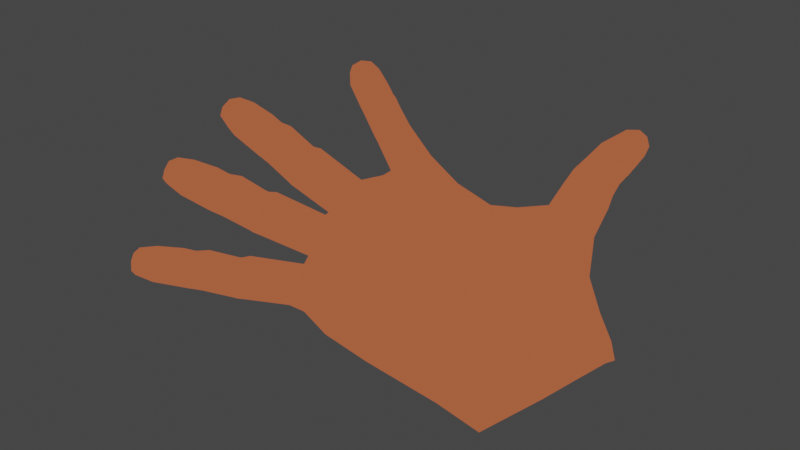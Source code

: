 # Source: mano_cartoon_CON_u_as_.blend  (saved by Blender 3.4.6; exported with 4.5.12 LTS)
import bpy
from mathutils import Matrix  # noqa: F401  (used for matrix-valued properties, if any)

bpy.ops.wm.read_factory_settings(use_empty=True)
scene = bpy.context.scene
scene.name = 'Scene'

# ---- collections
col_mano = bpy.data.collections.new('mano'); scene.collection.children.link(col_mano)
col_references = bpy.data.collections.new('references'); scene.collection.children.link(col_references)

# ---- materials (node trees are filled in below, after node groups)
mat_material_002 = bpy.data.materials.new('Material.002')
mat_material_002.use_transparent_shadow = False

# ---- material node trees
mat_material_002.use_nodes = True; mat_material_002.node_tree.nodes.clear()
_N = mat_material_002.node_tree.nodes; _L = mat_material_002.node_tree.links
n0 = _N.new('ShaderNodeOutputMaterial'); n0.name = 'Material Output'; n0.location = (568, 300)
n1 = _N.new('ShaderNodeBsdfDiffuse'); n1.name = 'Diffuse BSDF'; n1.location = (-239, 283)
n2 = _N.new('ShaderNodeShaderToRGB'); n2.name = 'Shader to RGB'; n2.location = (28, 309)
n3 = _N.new('ShaderNodeValToRGB'); n3.name = 'ColorRamp'; n3.location = (261, 298)
n3.color_ramp.interpolation = 'CONSTANT'
while len(n3.color_ramp.elements) > 1: n3.color_ramp.elements.remove(n3.color_ramp.elements[-1])
n3.color_ramp.elements[0].position = 0.0; n3.color_ramp.elements[0].color = (0.0, 0.0, 0.0, 1.0)
_e = n3.color_ramp.elements.new(0.08912); _e.color = (0.05611, 0.02491, 0.01624, 1.0)
_e = n3.color_ramp.elements.new(0.4018); _e.color = (0.3907, 0.09714, 0.04061, 1.0)
_e = n3.color_ramp.elements.new(0.6133); _e.color = (1.0, 0.4851, 0.3005, 1.0)
_e = n3.color_ramp.elements.new(0.8882); _e.color = (1.0, 0.5019, 0.3134, 1.0)
_L.new(n3.outputs[0], n0.inputs[0])
_L.new(n1.outputs[0], n2.inputs[0])
_L.new(n2.outputs[0], n3.inputs[0])
n0.is_active_output = True

# ---- world
world_world = bpy.data.worlds.new('World'); scene.world = world_world
world_world.use_nodes = True; world_world.node_tree.nodes.clear()
_N = world_world.node_tree.nodes; _L = world_world.node_tree.links
n0 = _N.new('ShaderNodeOutputWorld'); n0.name = 'World Output'; n0.location = (300, 300)
n1 = _N.new('ShaderNodeBackground'); n1.name = 'Background'; n1.location = (10, 300)
n1.inputs[0].default_value = (0.05088, 0.05088, 0.05088, 1.0)
_L.new(n1.outputs[0], n0.inputs[0])
n0.is_active_output = True
world_world.color = (0.05088, 0.05088, 0.05088)
world_world.use_sun_shadow = False
world_world.sun_shadow_jitter_overblur = 0.0

# ---- cameras
cam_camera = bpy.data.cameras.new('Camera')

# ---- lights
light_sun = bpy.data.lights.new('Sun', 'SUN')
light_sun.transmission_factor = 0.0
light_sun.energy = 1.0
light_sun.shadow_soft_size = 0.125

# ---- meshes
me_cube_005 = bpy.data.meshes.new('Cube.005')
me_cube_005.from_pydata([(3.889, 8.698, -6.863), (4.217, 8.701, -7.699), (3.518, 5.482, -6.325), (4.135, 5.485, -7.655), (2.884, 8.612, -7.162), (3.371, 8.709, -8.075), (2.251, 5.604, -6.922), (2.84, 5.589, -8.121), (3.056, 7.558, -8.095), (3.837, 8.815, -7.968), (4.198, 8.832, -7.277), (2.253, 5.643, -7.528), (4.019, 5.448, -6.833), (3.082, 8.845, -7.769), (2.825, 5.527, -6.524), (3.607, 7.488, -6.456), (3.62, 5.551, -8.146), (2.345, 7.522, -6.89), (3.311, 8.706, -6.869), (4.127, 7.571, -7.613), (2.83, 7.462, -6.454), (2.425, 7.483, -7.584), (3.637, 7.511, -8.035), (4.117, 7.453, -6.958), (3.637, 9.068, -7.511), (3.525, 5.295, -6.334), (4.166, 5.294, -7.698), (2.266, 5.425, -6.93), (2.874, 5.394, -8.168), (2.272, 5.456, -7.551), (4.045, 5.251, -6.883), (2.834, 5.365, -6.521), (3.651, 5.361, -8.187), (3.485, 4.503, -6.396), (4.204, 4.741, -7.83), (2.298, 4.597, -6.962), (2.93, 4.832, -8.32), (2.334, 4.876, -7.693), (4.095, 4.674, -7.055), (2.822, 4.54, -6.51), (3.683, 4.808, -8.321), (3.639, 3.082, -6.585), (4.333, 3.426, -8.152), (2.033, 3.291, -7.107), (2.69, 3.311, -8.478), (2.188, 3.341, -7.939), (4.254, 3.308, -7.539), (2.569, 3.226, -6.566), (3.646, 3.219, -8.598), (2.829, 6.434, -8.03), (3.497, 6.38, -6.383), (2.27, 6.525, -6.909), (4.107, 6.323, -7.558), (2.799, 6.49, -6.491), (2.288, 6.497, -7.517), (3.594, 6.392, -8.04), (4.017, 6.296, -6.835), (-2.075, 1.816, 6.5), (-2.845, 1.781, 6.149), (-1.086, 1.466, 4.185), (-2.138, 1.495, 3.767), (-2.163, 0.9073, 6.658), (-2.924, 0.9644, 6.291), (-1.204, 0.2548, 4.396), (-2.256, 0.2838, 3.977), (-2.807, 0.7144, 5.613), (-3.0, 1.394, 6.274), (-2.532, 1.947, 6.405), (-1.728, 0.04169, 4.236), (-1.567, 1.708, 3.947), (-2.64, 0.8394, 6.598), (-0.9297, 0.8545, 4.376), (-1.655, 1.772, 5.782), (-2.415, 0.8973, 3.794), (-1.767, 0.6123, 5.983), (-2.061, 1.379, 6.709), (-2.705, 1.749, 5.434), (-1.508, 1.188, 5.973), (-2.341, 0.4116, 5.813), (-2.943, 1.229, 5.409), (-2.187, 2.007, 5.535), (-2.662, 1.434, 6.696), (-1.049, 1.451, 4.09), (-2.104, 1.481, 3.67), (-1.166, 0.2399, 4.3), (-2.222, 0.269, 3.88), (-1.691, 0.02684, 4.141), (-1.53, 1.693, 3.852), (-0.8922, 0.8396, 4.28), (-2.381, 0.8825, 3.697), (-0.6933, 1.33, 3.638), (-1.96, 1.39, 3.259), (-0.8103, 0.1184, 3.848), (-2.078, 0.1787, 3.469), (-1.528, -0.06703, 3.723), (-1.367, 1.599, 3.433), (-0.5487, 0.7176, 3.82), (-2.237, 0.7922, 3.286), (-0.3977, 1.052, 2.354), (-1.53, 1.113, 1.903), (-0.5176, -0.1878, 2.569), (-1.657, -0.1835, 2.128), (-1.019, -0.4253, 2.429), (-0.8483, 1.329, 2.122), (-0.2363, 0.425, 2.546), (-1.742, 0.47, 1.962), (-0.3437, 1.019, 2.23), (-1.49, 1.079, 1.768), (-0.4648, -0.2327, 2.447), (-1.618, -0.2295, 1.995), (-0.9698, -0.4436, 2.302), (-0.7978, 1.297, 1.992), (-0.1829, 0.3876, 2.429), (-1.704, 0.4299, 1.828), (-0.04171, 0.9401, 1.915), (-1.345, 0.9973, 1.376), (-0.1624, -0.3069, 2.132), (-1.472, -0.2979, 1.6), (-0.8204, -0.5542, 1.911), (-0.6493, 1.217, 1.603), (0.1108, 0.3127, 2.121), (-1.556, 0.355, 1.435), (0.7472, 0.4349, -0.3322), (-0.5204, 0.4705, -0.8334), (0.6326, -0.7602, -0.1297), (-0.6353, -0.7246, -0.6309), (0.0696, -0.9411, -0.379), (0.2007, 0.6753, -0.5959), (0.9013, -0.1697, -0.1444), (-0.7942, -0.1205, -0.8067), (-2.401, 0.382, 4.406), (-1.183, 1.557, 4.651), (-1.299, 0.3547, 4.86), (-2.284, 1.584, 4.198), (-0.994, 0.9522, 4.869), (-1.893, 0.1426, 4.66), (-2.56, 0.9912, 4.226), (-1.733, 1.796, 4.373), (-2.044, -2.51, 6.019), (-2.752, -2.533, 5.678), (-1.139, -2.118, 3.883), (-2.128, -2.139, 3.481), (-2.039, -3.366, 5.946), (-2.749, -3.295, 5.613), (-1.132, -3.398, 3.774), (-2.122, -3.319, 3.379), (-2.621, -3.347, 4.957), (-2.858, -2.918, 5.696), (-2.478, -2.413, 5.956), (-1.618, -3.583, 3.561), (-1.628, -1.904, 3.705), (-2.472, -3.456, 5.867), (-0.9121, -2.764, 3.919), (-1.663, -2.338, 5.387), (-2.322, -2.724, 3.36), (-1.657, -3.44, 5.293), (-1.989, -2.948, 6.104), (-2.626, -2.383, 5.04), (-1.474, -2.896, 5.435), (-2.162, -3.626, 5.07), (-2.795, -2.857, 4.888), (-2.171, -2.123, 5.199), (-2.548, -2.95, 6.095), (-1.099, -2.103, 3.784), (-2.094, -2.126, 3.388), (-1.092, -3.383, 3.674), (-2.088, -3.306, 3.287), (-1.58, -3.57, 3.466), (-1.59, -1.89, 3.61), (-0.8712, -2.749, 3.816), (-2.288, -2.711, 3.268), (-0.7239, -2.08, 3.313), (-1.944, -2.1, 2.994), (-0.7169, -3.339, 3.206), (-1.938, -3.272, 2.894), (-1.408, -3.531, 3.052), (-1.418, -1.866, 3.194), (-0.5049, -2.715, 3.33), (-2.139, -2.681, 2.877), (-0.4583, -2.035, 2.153), (-1.501, -2.007, 1.745), (-0.4516, -3.257, 2.05), (-1.495, -3.227, 1.64), (-0.8876, -3.473, 1.86), (-0.8973, -1.795, 2.003), (-0.2382, -2.652, 2.178), (-1.635, -2.614, 1.644), (-0.4045, -2.032, 2.034), (-1.461, -2.002, 1.617), (-0.3974, -3.263, 1.929), (-1.455, -3.233, 1.511), (-0.8381, -3.481, 1.734), (-0.8478, -1.788, 1.879), (-0.1847, -2.653, 2.064), (-1.597, -2.614, 1.514), (-0.1083, -2.003, 1.728), (-1.322, -1.969, 1.249), (-0.1013, -3.222, 1.624), (-1.316, -3.188, 1.144), (-0.6927, -3.434, 1.37), (-0.7024, -1.758, 1.513), (0.1084, -2.619, 1.76), (-1.456, -2.575, 1.148), (0.6521, -1.875, -0.3798), (-0.5222, -1.842, -0.844), (0.6626, -2.993, -0.4815), (-0.5142, -2.96, -0.9466), (0.1513, -3.152, -0.7441), (0.1506, -1.621, -0.6338), (0.8545, -2.446, -0.3434), (-0.7211, -2.402, -0.9587), (-2.262, -3.344, 3.799), (-1.242, -2.167, 4.367), (-1.235, -3.422, 4.26), (-2.267, -2.178, 3.899), (-0.9865, -2.803, 4.445), (-1.781, -3.602, 3.989), (-2.46, -2.756, 3.777), (-1.79, -1.95, 4.13), (-1.369, -7.001, 3.863), (-1.995, -7.004, 3.543), (-0.6239, -5.984, 2.192), (-1.474, -5.987, 1.836), (-1.267, -7.693, 3.556), (-1.907, -7.611, 3.274), (-0.4796, -6.965, 1.757), (-1.339, -6.91, 1.427), (-1.797, -7.454, 2.721), (-2.043, -7.338, 3.446), (-1.764, -6.951, 3.826), (-0.8617, -7.097, 1.531), (-1.049, -5.826, 2.094), (-1.64, -7.794, 3.452), (-0.3642, -6.481, 2.052), (-1.053, -6.632, 3.377), (-1.586, -6.446, 1.567), (-0.9233, -7.514, 2.986), (-1.269, -7.385, 3.81), (-1.909, -6.688, 3.061), (-0.8208, -7.081, 3.256), (-1.355, -7.671, 2.74), (-2.004, -7.049, 2.791), (-1.533, -6.456, 3.279), (-1.762, -7.447, 3.786), (-0.5933, -5.942, 2.118), (-1.448, -5.947, 1.766), (-0.449, -6.922, 1.683), (-1.313, -6.87, 1.357), (-0.8329, -7.057, 1.461), (-1.02, -5.786, 2.024), (-0.3314, -6.436, 1.972), (-1.56, -6.406, 1.496), (-0.2878, -5.763, 1.761), (-1.333, -5.796, 1.452), (-0.1476, -6.717, 1.339), (-1.198, -6.718, 1.043), (-0.7014, -6.901, 1.143), (-0.888, -5.632, 1.705), (-0.03308, -6.237, 1.603), (-1.445, -6.255, 1.183), (-0.06779, -5.317, 0.7906), (-0.9941, -5.291, 0.4244), (0.07748, -6.304, 0.3533), (-0.8499, -6.278, -0.01331), (-0.2838, -6.478, 0.1177), (-0.4835, -5.121, 0.719), (0.1947, -5.816, 0.6471), (-1.044, -5.783, 0.1617), (-0.02143, -5.272, 0.6901), (-0.9608, -5.245, 0.3189), (0.1251, -6.268, 0.2488), (-0.8153, -6.241, -0.1227), (-0.2405, -6.443, 0.0106), (-0.442, -5.074, 0.6174), (0.2434, -5.775, 0.5452), (-1.012, -5.742, 0.05365), (0.2332, -5.127, 0.4489), (-0.8462, -5.096, 0.0224), (0.3783, -6.113, 0.01203), (-0.7021, -6.082, -0.4149), (-0.1217, -6.283, -0.2784), (-0.3212, -4.927, 0.3223), (0.4954, -5.625, 0.3055), (-0.8957, -5.588, -0.24), (0.9136, -4.321, -1.258), (-0.1752, -4.291, -1.688), (1.03, -5.631, -1.664), (-0.04665, -5.217, -2.081), (0.5585, -5.788, -1.936), (0.4077, -4.1, -1.414), (1.165, -4.841, -1.375), (-0.2906, -4.755, -1.943), (-1.456, -7.064, 1.757), (-0.696, -6.168, 2.557), (-0.5561, -7.122, 2.135), (-1.59, -6.149, 2.163), (-0.4168, -6.665, 2.463), (-0.9935, -7.25, 1.857), (-1.701, -6.605, 1.897), (-1.179, -5.991, 2.415), (-0.8467, 7.082, 3.69), (-1.582, 7.033, 3.384), (-0.07553, 5.773, 1.846), (-1.064, 5.8, 1.453), (-1.054, 6.382, 4.165), (-1.767, 6.408, 3.808), (-0.352, 4.84, 2.479), (-1.342, 4.866, 2.085), (-1.723, 5.93, 3.324), (-1.776, 6.775, 3.632), (-1.256, 7.227, 3.55), (-0.8765, 4.678, 2.41), (-0.4963, 5.962, 1.54), (-1.509, 6.373, 4.129), (-0.01133, 5.301, 2.242), (-0.4925, 6.714, 3.096), (-1.408, 5.343, 1.694), (-0.7572, 5.82, 3.702), (-0.8885, 6.786, 4.035), (-1.488, 6.721, 2.788), (-0.4332, 6.267, 3.483), (-1.326, 5.672, 3.618), (-1.783, 6.307, 2.952), (-0.9621, 6.902, 2.785), (-1.438, 6.919, 3.99), (-0.04693, 5.719, 1.77), (-1.039, 5.746, 1.375), (-0.3234, 4.786, 2.403), (-1.317, 4.812, 2.008), (-0.8479, 4.624, 2.334), (-0.4677, 5.908, 1.464), (0.01724, 5.247, 2.166), (-1.382, 5.289, 1.617), (0.2353, 5.362, 1.401), (-0.922, 5.474, 1.046), (-0.03268, 4.457, 2.015), (-1.195, 4.557, 1.668), (-0.7269, 4.364, 2.01), (-0.3473, 5.645, 1.141), (0.2788, 4.895, 1.758), (-1.242, 5.015, 1.27), (0.3446, 4.621, 0.4073), (-0.5563, 4.65, 0.04947), (0.08937, 3.753, 0.9935), (-0.8134, 3.781, 0.6342), (-0.3544, 3.543, 1.001), (0.02834, 4.839, 0.1243), (0.359, 4.183, 0.7485), (-0.7573, 4.217, 0.3104), (0.3833, 4.546, 0.3192), (-0.5315, 4.578, -0.0449), (0.1234, 3.671, 0.9163), (-0.7933, 3.7, 0.5521), (-0.3184, 3.468, 0.9042), (0.06879, 4.761, 0.01678), (0.3928, 4.112, 0.6748), (-0.7385, 4.146, 0.2311), (0.6135, 4.375, 0.1297), (-0.4553, 4.405, -0.294), (0.3603, 3.462, 0.7072), (-0.7115, 3.49, 0.2839), (-0.2105, 3.246, 0.6171), (0.1836, 4.573, -0.2847), (0.6318, 3.917, 0.4809), (-0.6666, 3.961, -0.02906), (1.452, 3.077, -1.652), (0.1261, 3.087, -2.161), (1.016, 2.014, -0.9999), (-0.1771, 2.048, -1.472), (0.4303, 1.856, -1.094), (0.8614, 3.388, -2.075), (1.483, 2.475, -1.187), (-0.2389, 2.531, -1.865), (-1.445, 5.131, 2.415), (-0.1328, 6.039, 2.211), (-0.4072, 5.112, 2.839), (-1.169, 6.058, 1.788), (-0.03644, 5.578, 2.63), (-0.9971, 4.946, 2.734), (-1.51, 5.606, 2.029), (-0.6198, 6.22, 1.871), (2.088, 2.298, -3.29), (0.7579, 2.301, -3.815), (1.493, 2.603, -3.727), (2.542, 2.121, -4.834), (1.396, 2.234, -5.432), (2.026, 2.422, -5.089), (3.221, 2.287, -5.698), (1.693, 2.396, -6.173), (2.445, 2.696, -6.081), (3.055, 2.738, -6.003), (1.823, 2.746, -6.475), (2.566, 3.046, -6.386), (4.244, 1.835, -8.345), (2.828, 1.579, -9.244), (3.772, 1.422, -9.369), (4.494, -0.3273, -9.436), (2.606, 0.4113, -10.59), (4.211, 0.06375, -10.41), (2.033, -5.581, -3.024), (0.5224, -5.715, -3.556), (1.189, -5.861, -5.306), (1.818, -6.082, -5.135), (3.313, -3.739, -10.7), (2.235, -3.287, -9.868), (4.102, -3.328, -8.99), (4.603, -3.928, -10.26), (3.837, -5.997, -7.484), (2.308, -5.961, -8.089), (2.942, -6.149, -7.924), (4.005, -6.173, -9.336), (2.96, -6.144, -9.749), (3.562, -6.331, -9.597), (5.21, -1.443, -11.2), (3.675, -1.094, -11.65), (4.575, -1.458, -11.74), (1.661, -0.6975, -2.086), (1.912, -2.365, -2.091), (2.165, -4.125, -2.391), (1.921, 1.569, -2.298), (2.644, -5.99, -4.742), (2.527, -1.187, -4.741), (2.477, -2.899, -4.876), (2.777, -4.615, -4.723), (2.607, 0.8984, -4.811), (3.832, -0.5981, -6.89), (3.341, -2.502, -7.034), (3.735, -4.224, -6.841), (3.858, 1.477, -6.475), (-0.1628, -0.6404, -2.79), (-0.07801, -2.325, -2.921), (0.2763, -0.7614, -4.586), (0.03446, -4.065, -3.209), (1.126, -5.66, -3.344), (0.04574, 1.627, -3.122), (0.3479, -2.445, -4.722), (0.4685, -4.186, -5.007), (0.4849, 1.506, -4.917), (1.441, -0.5327, -7.818), (1.433, -2.469, -7.771), (1.438, -4.354, -7.775), (1.558, 1.561, -7.441), (-2.918, 0.9265, 6.35), (-2.787, 0.64, 5.575), (-2.83, 1.835, 6.192), (-3.003, 1.404, 6.331), (-2.674, 1.8, 5.374), (-2.95, 1.24, 5.465), (-2.739, -3.345, 5.66), (-2.595, -3.407, 4.901), (-2.743, -2.49, 5.734), (-2.861, -2.923, 5.754), (-2.6, -2.315, 4.995), (-2.802, -2.862, 4.944), (-1.89, -7.673, 3.303), (-1.764, -7.489, 2.65), (-1.991, -6.981, 3.609), (-2.045, -7.361, 3.499), (-1.893, -6.607, 3.042), (-2.009, -7.073, 2.843), (-1.765, 6.396, 3.877), (-1.717, 5.844, 3.319), (-1.557, 7.097, 3.402), (-1.774, 6.808, 3.68), (-1.451, 6.738, 2.713), (-1.785, 6.339, 2.999), (-3.059, 1.396, 6.266), (-2.917, -2.916, 5.689), (-2.102, -7.335, 3.439), (-1.835, 6.778, 3.624), (-2.983, 0.9671, 6.283), (-2.904, 1.784, 6.142), (-2.808, -3.292, 5.606), (-2.811, -2.53, 5.671), (-1.966, -7.608, 3.266), (-2.054, -7.002, 3.535), (-1.827, 6.411, 3.8), (-1.641, 7.036, 3.377), (3.338, 8.745, -8.08), (2.966, 7.542, -8.078), (4.252, 8.735, -7.674), (3.837, 8.859, -7.967), (4.158, 7.53, -7.585), (3.638, 7.553, -8.037), (3.871, 8.792, -7.993), (3.406, 8.686, -8.1), (4.252, 8.678, -7.723), (-0.2824, -3.474, -1.464), (0.3225, -3.512, -1.191), (0.8454, -3.506, -1.018), (4.3, -5.17, -9.798), (3.966, -4.782, -8.235), (3.494, -2.417, -11.17), (1.943, -3.242, -2.279), (2.627, -3.757, -4.799), (3.538, -3.363, -6.937), (2.42, -1.438, -10.23), (0.4082, -3.316, -4.864), (-0.02879, -3.195, -3.068), (1.435, -3.412, -7.773), (-0.5083, -1.209, -0.9102), (0.1545, -1.234, -0.6152), (0.7124, -1.243, -0.4275), (0.9772, 1.121, -0.8266), (0.392, 1.163, -1.013), (-0.2834, 1.157, -1.325), (3.709, 2.321, -8.984), (4.285, 2.63, -8.25), (2.759, 2.445, -8.861), (3.992, 0.7428, -9.89), (4.366, 0.7539, -8.892), (2.717, 0.995, -9.916), (4.907, -2.686, -10.73), (1.93, 0.432, -2.137), (1.772, -1.531, -2.094), (2.567, -0.1445, -4.776), (2.502, -2.043, -4.808), (3.906, 0.4376, -6.659), (3.52, -1.548, -6.988), (4.298, -1.828, -9.213), (0.3121, -1.603, -4.654), (-0.04355, 0.493, -2.95), (0.3806, 0.3724, -4.751), (-0.1255, -1.482, -2.858), (1.437, -1.501, -7.794), (1.499, 0.5144, -7.629)], [], [(0, 18, 20, 15), (18, 4, 17, 20), (53, 51, 6, 14), (50, 53, 14, 2), (49, 54, 21, 479), (54, 51, 17, 21), (21, 17, 4, 13), (479, 21, 13, 478), (8, 5, 485), (55, 52, 3, 16), (49, 55, 16, 7), (480, 10, 23, 482), (10, 0, 15, 23), (56, 50, 2, 12), (52, 56, 12, 3), (478, 13, 24, 481), (13, 4, 18, 24), (24, 18, 0, 10), (481, 24, 10, 480), (12, 2, 25, 30), (16, 3, 26, 32), (11, 7, 28, 29), (14, 6, 27, 31), (3, 12, 30, 26), (6, 11, 29, 27), (7, 16, 32, 28), (2, 14, 31, 25), (28, 32, 40, 36), (25, 31, 39, 33), (30, 25, 33, 38), (29, 28, 36, 37), (32, 26, 34, 40), (31, 27, 35, 39), (26, 30, 38, 34), (27, 29, 37, 35), (34, 38, 46, 42), (35, 37, 45, 43), (36, 40, 48, 44), (33, 39, 47, 41), (38, 33, 41, 46), (37, 36, 44, 45), (40, 34, 42, 48), (39, 35, 43, 47), (482, 23, 56, 52), (23, 15, 50, 56), (479, 22, 55, 49), (22, 482, 52, 55), (11, 6, 51, 54), (7, 11, 54, 49), (15, 20, 53, 50), (20, 17, 51, 53), (57, 75, 77, 72), (75, 61, 74, 77), (134, 132, 63, 71), (131, 134, 71, 59), (130, 135, 78, 443), (135, 132, 74, 78), (78, 74, 61, 70), (443, 78, 70, 442), (136, 133, 60, 73), (130, 136, 73, 64), (444, 67, 80, 446), (67, 57, 72, 80), (137, 131, 59, 69), (133, 137, 69, 60), (442, 70, 81, 445), (70, 61, 75, 81), (81, 75, 57, 67), (445, 81, 67, 444), (69, 59, 82, 87), (73, 60, 83, 89), (68, 64, 85, 86), (71, 63, 84, 88), (60, 69, 87, 83), (63, 68, 86, 84), (64, 73, 89, 85), (59, 71, 88, 82), (85, 89, 97, 93), (82, 88, 96, 90), (87, 82, 90, 95), (86, 85, 93, 94), (89, 83, 91, 97), (88, 84, 92, 96), (83, 87, 95, 91), (84, 86, 94, 92), (91, 95, 103, 99), (92, 94, 102, 100), (93, 97, 105, 101), (90, 96, 104, 98), (95, 90, 98, 103), (94, 93, 101, 102), (97, 91, 99, 105), (96, 92, 100, 104), (105, 99, 107, 113), (104, 100, 108, 112), (99, 103, 111, 107), (100, 102, 110, 108), (101, 105, 113, 109), (98, 104, 112, 106), (103, 98, 106, 111), (102, 101, 109, 110), (113, 107, 115, 121), (112, 108, 116, 120), (107, 111, 119, 115), (108, 110, 118, 116), (109, 113, 121, 117), (106, 112, 120, 114), (111, 106, 114, 119), (110, 109, 117, 118), (114, 120, 128, 122), (119, 114, 122, 127), (118, 117, 125, 126), (121, 115, 123, 129), (120, 116, 124, 128), (115, 119, 127, 123), (116, 118, 126, 124), (117, 121, 129, 125), (446, 80, 137, 133), (80, 72, 131, 137), (443, 79, 136, 130), (79, 446, 133, 136), (68, 63, 132, 135), (64, 68, 135, 130), (72, 77, 134, 131), (77, 74, 132, 134), (138, 156, 158, 153), (156, 142, 155, 158), (215, 213, 144, 152), (212, 215, 152, 140), (211, 216, 159, 449), (216, 213, 155, 159), (159, 155, 142, 151), (449, 159, 151, 448), (308, 305, 476), (58, 76, 471), (217, 214, 141, 154), (211, 217, 154, 145), (450, 148, 161, 452), (148, 138, 153, 161), (218, 212, 140, 150), (214, 218, 150, 141), (448, 151, 162, 451), (151, 142, 156, 162), (162, 156, 138, 148), (451, 162, 148, 450), (150, 140, 163, 168), (154, 141, 164, 170), (149, 145, 166, 167), (152, 144, 165, 169), (141, 150, 168, 164), (144, 149, 167, 165), (145, 154, 170, 166), (140, 152, 169, 163), (166, 170, 178, 174), (163, 169, 177, 171), (168, 163, 171, 176), (167, 166, 174, 175), (170, 164, 172, 178), (169, 165, 173, 177), (164, 168, 176, 172), (165, 167, 175, 173), (172, 176, 184, 180), (173, 175, 183, 181), (174, 178, 186, 182), (171, 177, 185, 179), (176, 171, 179, 184), (175, 174, 182, 183), (178, 172, 180, 186), (177, 173, 181, 185), (186, 180, 188, 194), (185, 181, 189, 193), (180, 184, 192, 188), (181, 183, 191, 189), (182, 186, 194, 190), (179, 185, 193, 187), (184, 179, 187, 192), (183, 182, 190, 191), (194, 188, 196, 202), (193, 189, 197, 201), (188, 192, 200, 196), (189, 191, 199, 197), (190, 194, 202, 198), (187, 193, 201, 195), (192, 187, 195, 200), (191, 190, 198, 199), (195, 201, 209, 203), (200, 195, 203, 208), (199, 198, 206, 207), (202, 196, 204, 210), (201, 197, 205, 209), (196, 200, 208, 204), (197, 199, 207, 205), (198, 202, 210, 206), (452, 161, 218, 214), (161, 153, 212, 218), (449, 160, 217, 211), (160, 452, 214, 217), (149, 144, 213, 216), (145, 149, 216, 211), (153, 158, 215, 212), (158, 155, 213, 215), (219, 237, 239, 234), (237, 223, 236, 239), (296, 294, 225, 233), (293, 296, 233, 221), (292, 297, 240, 455), (297, 294, 236, 240), (240, 236, 223, 232), (455, 240, 232, 454), (298, 295, 222, 235), (292, 298, 235, 226), (456, 229, 242, 458), (229, 219, 234, 242), (299, 293, 221, 231), (295, 299, 231, 222), (454, 232, 243, 457), (232, 223, 237, 243), (243, 237, 219, 229), (457, 243, 229, 456), (231, 221, 244, 249), (235, 222, 245, 251), (230, 226, 247, 248), (233, 225, 246, 250), (222, 231, 249, 245), (225, 230, 248, 246), (226, 235, 251, 247), (221, 233, 250, 244), (247, 251, 259, 255), (244, 250, 258, 252), (249, 244, 252, 257), (248, 247, 255, 256), (251, 245, 253, 259), (250, 246, 254, 258), (245, 249, 257, 253), (246, 248, 256, 254), (253, 257, 265, 261), (254, 256, 264, 262), (255, 259, 267, 263), (252, 258, 266, 260), (257, 252, 260, 265), (256, 255, 263, 264), (259, 253, 261, 267), (258, 254, 262, 266), (267, 261, 269, 275), (266, 262, 270, 274), (261, 265, 273, 269), (262, 264, 272, 270), (263, 267, 275, 271), (260, 266, 274, 268), (265, 260, 268, 273), (264, 263, 271, 272), (275, 269, 277, 283), (274, 270, 278, 282), (269, 273, 281, 277), (270, 272, 280, 278), (271, 275, 283, 279), (268, 274, 282, 276), (273, 268, 276, 281), (272, 271, 279, 280), (276, 282, 290, 284), (281, 276, 284, 289), (280, 279, 287, 288), (283, 277, 285, 291), (282, 278, 286, 290), (277, 281, 289, 285), (278, 280, 288, 286), (279, 283, 291, 287), (458, 242, 299, 295), (242, 234, 293, 299), (455, 241, 298, 292), (241, 458, 295, 298), (230, 225, 294, 297), (226, 230, 297, 292), (234, 239, 296, 293), (239, 236, 294, 296), (300, 318, 320, 315), (318, 304, 317, 320), (377, 375, 306, 314), (374, 377, 314, 302), (373, 378, 321, 461), (378, 375, 317, 321), (321, 317, 304, 313), (461, 321, 313, 460), (62, 66, 466, 470), (139, 157, 473), (379, 376, 303, 316), (373, 379, 316, 307), (462, 310, 323, 464), (310, 300, 315, 323), (380, 374, 302, 312), (376, 380, 312, 303), (460, 313, 324, 463), (313, 304, 318, 324), (324, 318, 300, 310), (463, 324, 310, 462), (312, 302, 325, 330), (316, 303, 326, 332), (311, 307, 328, 329), (314, 306, 327, 331), (303, 312, 330, 326), (306, 311, 329, 327), (307, 316, 332, 328), (302, 314, 331, 325), (328, 332, 340, 336), (325, 331, 339, 333), (330, 325, 333, 338), (329, 328, 336, 337), (332, 326, 334, 340), (331, 327, 335, 339), (326, 330, 338, 334), (327, 329, 337, 335), (334, 338, 346, 342), (335, 337, 345, 343), (336, 340, 348, 344), (333, 339, 347, 341), (338, 333, 341, 346), (337, 336, 344, 345), (340, 334, 342, 348), (339, 335, 343, 347), (348, 342, 350, 356), (347, 343, 351, 355), (342, 346, 354, 350), (343, 345, 353, 351), (344, 348, 356, 352), (341, 347, 355, 349), (346, 341, 349, 354), (345, 344, 352, 353), (356, 350, 358, 364), (355, 351, 359, 363), (350, 354, 362, 358), (351, 353, 361, 359), (352, 356, 364, 360), (349, 355, 363, 357), (354, 349, 357, 362), (353, 352, 360, 361), (357, 363, 371, 365), (362, 357, 365, 370), (361, 360, 368, 369), (364, 358, 366, 372), (363, 359, 367, 371), (358, 362, 370, 366), (359, 361, 369, 367), (360, 364, 372, 368), (464, 323, 380, 376), (323, 315, 374, 380), (461, 322, 379, 373), (322, 464, 376, 379), (311, 306, 375, 378), (307, 311, 378, 373), (315, 320, 377, 374), (320, 317, 375, 377), (487, 488, 207, 206), (488, 489, 205, 207), (500, 501, 126, 125), (501, 502, 124, 126), (503, 504, 127, 122), (504, 505, 123, 127), (383, 382, 366, 370), (382, 383, 386, 385), (383, 381, 384, 386), (402, 409, 407, 420), (386, 389, 388, 385), (388, 389, 392, 391), (389, 387, 390, 392), (391, 392, 47, 43), (392, 390, 41, 47), (507, 393, 395, 506), (395, 394, 393), (510, 396, 398, 509), (509, 398, 397, 511), (506, 395, 394, 508), (400, 401, 402, 433), (402, 420, 399, 433), (387, 428, 41, 390), (397, 396, 398), (408, 404, 403, 411), (490, 406, 405, 491), (518, 426, 405, 519), (407, 409, 412, 410), (409, 408, 411, 412), (398, 396, 413, 415), (397, 398, 415, 414), (512, 413, 396, 519), (496, 397, 414, 492), (284, 290, 418), (203, 209, 417), (371, 367, 419), (122, 128, 416), (290, 286, 399, 418), (209, 205, 417), (128, 124, 416), (502, 203, 417, 514), (489, 284, 418, 493), (503, 122, 416, 513), (365, 371, 419, 381), (493, 418, 423, 494), (381, 419, 424, 384), (513, 416, 421, 515), (418, 399, 420, 423), (514, 417, 422, 516), (381, 383, 370, 365), (494, 423, 427, 495), (384, 424, 428, 387), (516, 422, 426, 518), (515, 421, 425, 517), (423, 420, 407, 427), (384, 387, 389, 386), (401, 408, 409, 402), (510, 517, 425, 396), (491, 495, 427, 407), (41, 428, 393, 46), (42, 46, 393, 507), (505, 368, 434, 521), (368, 372, 434), (287, 291, 432, 400), (206, 210, 430), (372, 366, 382, 434), (125, 129, 429), (291, 285, 432), (500, 125, 429, 523), (210, 204, 430), (487, 206, 430, 498), (129, 123, 429), (286, 288, 433, 399), (287, 400, 433, 288), (400, 432, 436, 401), (498, 430, 435, 497), (521, 434, 437, 522), (523, 429, 431, 520), (434, 382, 385, 437), (437, 385, 388, 441), (522, 437, 441, 525), (520, 431, 438, 524), (401, 436, 440, 408), (497, 435, 439, 499), (388, 391, 43, 441), (404, 408, 440), (496, 499, 439, 397), (511, 524, 438, 394), (508, 525, 441, 44), (44, 441, 43, 45), (62, 65, 443, 442), (58, 66, 445, 444), (66, 62, 442, 445), (76, 58, 444, 446), (447, 76, 446, 79), (65, 447, 79, 443), (143, 146, 449, 448), (139, 147, 451, 450), (147, 143, 448, 451), (157, 139, 450, 452), (453, 157, 452, 160), (146, 453, 160, 449), (224, 227, 455, 454), (220, 228, 457, 456), (228, 224, 454, 457), (238, 220, 456, 458), (459, 238, 458, 241), (227, 459, 241, 455), (305, 308, 461, 460), (301, 309, 463, 462), (309, 305, 460, 463), (319, 301, 462, 464), (465, 319, 464, 322), (308, 465, 322, 461), (470, 466, 447, 65), (466, 471, 76, 447), (472, 467, 453, 146), (467, 473, 157, 453), (474, 468, 459, 227), (468, 475, 238, 459), (476, 469, 465, 308), (469, 477, 319, 465), (309, 301, 477, 469), (227, 224, 474), (305, 309, 469, 476), (228, 220, 475, 468), (146, 143, 472), (301, 319, 477), (224, 228, 468, 474), (147, 139, 473, 467), (65, 62, 470), (220, 238, 475), (143, 147, 467, 472), (66, 58, 471, 466), (5, 8, 479, 478), (1, 9, 481, 480), (9, 5, 478, 481), (19, 1, 480, 482), (483, 19, 482, 22), (8, 483, 22, 479), (485, 484, 483, 8), (484, 486, 19, 483), (1, 19, 486), (9, 1, 486, 484), (5, 9, 484, 485), (404, 440, 499, 496), (436, 497, 499, 440), (432, 498, 497, 436), (285, 487, 498, 432), (405, 426, 495, 491), (422, 494, 495, 426), (417, 493, 494, 422), (205, 489, 493, 417), (404, 496, 492, 403), (410, 490, 491, 407), (289, 284, 489, 488), (285, 289, 488, 487), (394, 438, 525, 508), (397, 439, 524, 511), (435, 520, 524, 439), (431, 522, 525, 438), (430, 523, 520, 435), (429, 521, 522, 431), (204, 500, 523, 430), (123, 505, 521, 429), (393, 428, 517, 510), (424, 515, 517, 428), (421, 516, 518, 425), (416, 514, 516, 421), (419, 513, 515, 424), (367, 503, 513, 419), (124, 502, 514, 416), (406, 512, 519, 405), (425, 518, 519, 396), (48, 506, 508, 44), (395, 509, 511, 394), (393, 510, 509, 395), (42, 507, 506, 48), (369, 368, 505, 504), (367, 369, 504, 503), (208, 203, 502, 501), (204, 208, 501, 500)])
me_cube_005.polygons.foreach_set('use_smooth', [True] * 533)
_uv = me_cube_005.uv_layers.new(name='UVMap')
_uv.uv.foreach_set('vector', [0.625, 0.5, 0.75, 0.5, 0.75, 0.625, 0.625, 0.625, 0.75, 0.5, 0.875, 0.5, 0.875, 0.625, 0.75, 0.625, 0.75, 0.7278, 0.875, 0.7278, 0.875, 0.75, 0.75, 0.75, 0.625, 0.7278, 0.75, 0.7278, 0.75, 0.75, 0.625, 0.75, 0.375, 0.02217, 0.5, 0.02217, 0.5, 0.125, 0.375, 0.125, 0.5, 0.02217, 0.625, 0.02217, 0.625, 0.125, 0.5, 0.125, 0.5, 0.125, 0.625, 0.125, 0.625, 0.25, 0.5, 0.25, 0.375, 0.125, 0.5, 0.125, 0.5, 0.25, 0.375, 0.25, 0.1333, 0.6208, 0.1358, 0.5045, 0.1358, 0.5045, 0.25, 0.7278, 0.375, 0.7278, 0.375, 0.75, 0.25, 0.75, 0.125, 0.7278, 0.25, 0.7278, 0.25, 0.75, 0.125, 0.75, 0.375, 0.5, 0.5, 0.5, 0.5, 0.625, 0.375, 0.625, 0.5, 0.5, 0.625, 0.5, 0.625, 0.625, 0.5, 0.625, 0.5, 0.7278, 0.625, 0.7278, 0.625, 0.75, 0.5, 0.75, 0.375, 0.7278, 0.5, 0.7278, 0.5, 0.75, 0.375, 0.75, 0.375, 0.25, 0.5, 0.25, 0.5, 0.375, 0.375, 0.375, 0.5, 0.25, 0.625, 0.25, 0.625, 0.375, 0.5, 0.375, 0.5, 0.375, 0.625, 0.375, 0.625, 0.5, 0.5, 0.5, 0.375, 0.375, 0.5, 0.375, 0.5, 0.5, 0.375, 0.5, 0.5, 0.75, 0.625, 0.75, 0.625, 0.75, 0.5, 0.75, 0.25, 0.75, 0.375, 0.75, 0.375, 0.75, 0.25, 0.75, 0.5, 0.0, 0.375, 0.0, 0.375, 0.0, 0.5, 0.0, 0.75, 0.75, 0.875, 0.75, 0.875, 0.75, 0.75, 0.75, 0.375, 0.75, 0.5, 0.75, 0.5, 0.75, 0.375, 0.75, 0.625, 0.0, 0.5, 0.0, 0.5, 0.0, 0.625, 0.0, 0.125, 0.75, 0.25, 0.75, 0.25, 0.75, 0.125, 0.75, 0.625, 0.75, 0.75, 0.75, 0.75, 0.75, 0.625, 0.75, 0.125, 0.75, 0.25, 0.75, 0.25, 0.75, 0.125, 0.75, 0.625, 0.75, 0.75, 0.75, 0.75, 0.75, 0.625, 0.75, 0.5, 0.75, 0.625, 0.75, 0.625, 0.75, 0.5, 0.75, 0.5, 0.0, 0.375, 0.0, 0.375, 0.0, 0.5, 0.0, 0.25, 0.75, 0.375, 0.75, 0.375, 0.75, 0.25, 0.75, 0.75, 0.75, 0.875, 0.75, 0.875, 0.75, 0.75, 0.75, 0.375, 0.75, 0.5, 0.75, 0.5, 0.75, 0.375, 0.75, 0.625, 0.0, 0.5, 0.0, 0.5, 0.0, 0.625, 0.0, 0.375, 0.75, 0.5, 0.75, 0.5, 0.75, 0.375, 0.75, 0.625, 0.0, 0.5, 0.0, 0.5, 0.0, 0.625, 0.0, 0.125, 0.75, 0.25, 0.75, 0.25, 0.75, 0.125, 0.75, 0.625, 0.75, 0.75, 0.75, 0.75, 0.75, 0.625, 0.75, 0.5, 0.75, 0.625, 0.75, 0.625, 0.75, 0.5, 0.75, 0.5, 0.0, 0.375, 0.0, 0.375, 0.0, 0.5, 0.0, 0.25, 0.75, 0.375, 0.75, 0.375, 0.75, 0.25, 0.75, 0.75, 0.75, 0.875, 0.75, 0.875, 0.75, 0.75, 0.75, 0.375, 0.625, 0.5, 0.625, 0.5, 0.7278, 0.375, 0.7278, 0.5, 0.625, 0.625, 0.625, 0.625, 0.7278, 0.5, 0.7278, 0.125, 0.625, 0.25, 0.625, 0.25, 0.7278, 0.125, 0.7278, 0.25, 0.625, 0.375, 0.625, 0.375, 0.7278, 0.25, 0.7278, 0.5, 0.0, 0.625, 0.0, 0.625, 0.02217, 0.5, 0.02217, 0.375, 0.0, 0.5, 0.0, 0.5, 0.02217, 0.375, 0.02217, 0.625, 0.625, 0.75, 0.625, 0.75, 0.7278, 0.625, 0.7278, 0.75, 0.625, 0.875, 0.625, 0.875, 0.7278, 0.75, 0.7278, 0.625, 0.5, 0.75, 0.5, 0.75, 0.625, 0.625, 0.625, 0.75, 0.5, 0.875, 0.5, 0.875, 0.625, 0.75, 0.625, 0.75, 0.7278, 0.875, 0.7278, 0.875, 0.75, 0.75, 0.75, 0.625, 0.7278, 0.75, 0.7278, 0.75, 0.75, 0.625, 0.75, 0.375, 0.02217, 0.5, 0.02217, 0.5, 0.125, 0.375, 0.125, 0.5, 0.02217, 0.625, 0.02217, 0.625, 0.125, 0.5, 0.125, 0.5, 0.125, 0.625, 0.125, 0.625, 0.25, 0.5, 0.25, 0.375, 0.125, 0.5, 0.125, 0.5, 0.25, 0.375, 0.25, 0.25, 0.7278, 0.375, 0.7278, 0.375, 0.75, 0.25, 0.75, 0.125, 0.7278, 0.25, 0.7278, 0.25, 0.75, 0.125, 0.75, 0.375, 0.5, 0.5, 0.5, 0.5, 0.625, 0.375, 0.625, 0.5, 0.5, 0.625, 0.5, 0.625, 0.625, 0.5, 0.625, 0.5, 0.7278, 0.625, 0.7278, 0.625, 0.75, 0.5, 0.75, 0.375, 0.7278, 0.5, 0.7278, 0.5, 0.75, 0.375, 0.75, 0.375, 0.25, 0.5, 0.25, 0.5, 0.375, 0.375, 0.375, 0.5, 0.25, 0.625, 0.25, 0.625, 0.375, 0.5, 0.375, 0.5, 0.375, 0.625, 0.375, 0.625, 0.5, 0.5, 0.5, 0.375, 0.375, 0.5, 0.375, 0.5, 0.5, 0.375, 0.5, 0.5, 0.75, 0.625, 0.75, 0.625, 0.75, 0.5, 0.75, 0.25, 0.75, 0.375, 0.75, 0.375, 0.75, 0.25, 0.75, 0.5, 0.0, 0.375, 0.0, 0.375, 0.0, 0.5, 0.0, 0.75, 0.75, 0.875, 0.75, 0.875, 0.75, 0.75, 0.75, 0.375, 0.75, 0.5, 0.75, 0.5, 0.75, 0.375, 0.75, 0.625, 0.0, 0.5, 0.0, 0.5, 0.0, 0.625, 0.0, 0.125, 0.75, 0.25, 0.75, 0.25, 0.75, 0.125, 0.75, 0.625, 0.75, 0.75, 0.75, 0.75, 0.75, 0.625, 0.75, 0.125, 0.75, 0.25, 0.75, 0.25, 0.75, 0.125, 0.75, 0.625, 0.75, 0.75, 0.75, 0.75, 0.75, 0.625, 0.75, 0.5, 0.75, 0.625, 0.75, 0.625, 0.75, 0.5, 0.75, 0.5, 0.0, 0.375, 0.0, 0.375, 0.0, 0.5, 0.0, 0.25, 0.75, 0.375, 0.75, 0.375, 0.75, 0.25, 0.75, 0.75, 0.75, 0.875, 0.75, 0.875, 0.75, 0.75, 0.75, 0.375, 0.75, 0.5, 0.75, 0.5, 0.75, 0.375, 0.75, 0.625, 0.0, 0.5, 0.0, 0.5, 0.0, 0.625, 0.0, 0.375, 0.75, 0.5, 0.75, 0.5, 0.75, 0.375, 0.75, 0.625, 0.0, 0.5, 0.0, 0.5, 0.0, 0.625, 0.0, 0.125, 0.75, 0.25, 0.75, 0.25, 0.75, 0.125, 0.75, 0.625, 0.75, 0.75, 0.75, 0.75, 0.75, 0.625, 0.75, 0.5, 0.75, 0.625, 0.75, 0.625, 0.75, 0.5, 0.75, 0.5, 0.0, 0.375, 0.0, 0.375, 0.0, 0.5, 0.0, 0.25, 0.75, 0.375, 0.75, 0.375, 0.75, 0.25, 0.75, 0.75, 0.75, 0.875, 0.75, 0.875, 0.75, 0.75, 0.75, 0.25, 0.75, 0.375, 0.75, 0.375, 0.75, 0.25, 0.75, 0.75, 0.75, 0.875, 0.75, 0.875, 0.75, 0.75, 0.75, 0.375, 0.75, 0.5, 0.75, 0.5, 0.75, 0.375, 0.75, 0.625, 0.0, 0.5, 0.0, 0.5, 0.0, 0.625, 0.0, 0.125, 0.75, 0.25, 0.75, 0.25, 0.75, 0.125, 0.75, 0.625, 0.75, 0.75, 0.75, 0.75, 0.75, 0.625, 0.75, 0.5, 0.75, 0.625, 0.75, 0.625, 0.75, 0.5, 0.75, 0.5, 0.0, 0.375, 0.0, 0.375, 0.0, 0.5, 0.0, 0.25, 0.75, 0.375, 0.75, 0.375, 0.75, 0.25, 0.75, 0.75, 0.75, 0.875, 0.75, 0.875, 0.75, 0.75, 0.75, 0.375, 0.75, 0.5, 0.75, 0.5, 0.75, 0.375, 0.75, 0.625, 0.0, 0.5, 0.0, 0.5, 0.0, 0.625, 0.0, 0.125, 0.75, 0.25, 0.75, 0.25, 0.75, 0.125, 0.75, 0.625, 0.75, 0.75, 0.75, 0.75, 0.75, 0.625, 0.75, 0.5, 0.75, 0.625, 0.75, 0.625, 0.75, 0.5, 0.75, 0.5, 0.0, 0.375, 0.0, 0.375, 0.0, 0.5, 0.0, 0.625, 0.75, 0.75, 0.75, 0.75, 0.75, 0.625, 0.75, 0.5, 0.75, 0.625, 0.75, 0.625, 0.75, 0.5, 0.75, 0.5, 0.0, 0.375, 0.0, 0.375, 0.0, 0.5, 0.0, 0.25, 0.75, 0.375, 0.75, 0.375, 0.75, 0.25, 0.75, 0.75, 0.75, 0.875, 0.75, 0.875, 0.75, 0.75, 0.75, 0.375, 0.75, 0.5, 0.75, 0.5, 0.75, 0.375, 0.75, 0.625, 0.0, 0.5, 0.0, 0.5, 0.0, 0.625, 0.0, 0.125, 0.75, 0.25, 0.75, 0.25, 0.75, 0.125, 0.75, 0.375, 0.625, 0.5, 0.625, 0.5, 0.7278, 0.375, 0.7278, 0.5, 0.625, 0.625, 0.625, 0.625, 0.7278, 0.5, 0.7278, 0.125, 0.625, 0.25, 0.625, 0.25, 0.7278, 0.125, 0.7278, 0.25, 0.625, 0.375, 0.625, 0.375, 0.7278, 0.25, 0.7278, 0.5, 0.0, 0.625, 0.0, 0.625, 0.02217, 0.5, 0.02217, 0.375, 0.0, 0.5, 0.0, 0.5, 0.02217, 0.375, 0.02217, 0.625, 0.625, 0.75, 0.625, 0.75, 0.7278, 0.625, 0.7278, 0.75, 0.625, 0.875, 0.625, 0.875, 0.7278, 0.75, 0.7278, 0.625, 0.5, 0.75, 0.5, 0.75, 0.625, 0.625, 0.625, 0.75, 0.5, 0.875, 0.5, 0.875, 0.625, 0.75, 0.625, 0.75, 0.7278, 0.875, 0.7278, 0.875, 0.75, 0.75, 0.75, 0.625, 0.7278, 0.75, 0.7278, 0.75, 0.75, 0.625, 0.75, 0.375, 0.02217, 0.5, 0.02217, 0.5, 0.125, 0.375, 0.125, 0.5, 0.02217, 0.625, 0.02217, 0.625, 0.125, 0.5, 0.125, 0.5, 0.125, 0.625, 0.125, 0.625, 0.25, 0.5, 0.25, 0.375, 0.125, 0.5, 0.125, 0.5, 0.25, 0.375, 0.25, 0.1376, 0.6161, 0.1405, 0.5091, 0.1405, 0.5091, 0.3605, 0.5086, 0.3631, 0.6166, 0.3605, 0.5086, 0.25, 0.7278, 0.375, 0.7278, 0.375, 0.75, 0.25, 0.75, 0.125, 0.7278, 0.25, 0.7278, 0.25, 0.75, 0.125, 0.75, 0.375, 0.5, 0.5, 0.5, 0.5, 0.625, 0.375, 0.625, 0.5, 0.5, 0.625, 0.5, 0.625, 0.625, 0.5, 0.625, 0.5, 0.7278, 0.625, 0.7278, 0.625, 0.75, 0.5, 0.75, 0.375, 0.7278, 0.5, 0.7278, 0.5, 0.75, 0.375, 0.75, 0.375, 0.25, 0.5, 0.25, 0.5, 0.375, 0.375, 0.375, 0.5, 0.25, 0.625, 0.25, 0.625, 0.375, 0.5, 0.375, 0.5, 0.375, 0.625, 0.375, 0.625, 0.5, 0.5, 0.5, 0.375, 0.375, 0.5, 0.375, 0.5, 0.5, 0.375, 0.5, 0.5, 0.75, 0.625, 0.75, 0.625, 0.75, 0.5, 0.75, 0.25, 0.75, 0.375, 0.75, 0.375, 0.75, 0.25, 0.75, 0.5, 0.0, 0.375, 0.0, 0.375, 0.0, 0.5, 0.0, 0.75, 0.75, 0.875, 0.75, 0.875, 0.75, 0.75, 0.75, 0.375, 0.75, 0.5, 0.75, 0.5, 0.75, 0.375, 0.75, 0.625, 0.0, 0.5, 0.0, 0.5, 0.0, 0.625, 0.0, 0.125, 0.75, 0.25, 0.75, 0.25, 0.75, 0.125, 0.75, 0.625, 0.75, 0.75, 0.75, 0.75, 0.75, 0.625, 0.75, 0.125, 0.75, 0.25, 0.75, 0.25, 0.75, 0.125, 0.75, 0.625, 0.75, 0.75, 0.75, 0.75, 0.75, 0.625, 0.75, 0.5, 0.75, 0.625, 0.75, 0.625, 0.75, 0.5, 0.75, 0.5, 0.0, 0.375, 0.0, 0.375, 0.0, 0.5, 0.0, 0.25, 0.75, 0.375, 0.75, 0.375, 0.75, 0.25, 0.75, 0.75, 0.75, 0.875, 0.75, 0.875, 0.75, 0.75, 0.75, 0.375, 0.75, 0.5, 0.75, 0.5, 0.75, 0.375, 0.75, 0.625, 0.0, 0.5, 0.0, 0.5, 0.0, 0.625, 0.0, 0.375, 0.75, 0.5, 0.75, 0.5, 0.75, 0.375, 0.75, 0.625, 0.0, 0.5, 0.0, 0.5, 0.0, 0.625, 0.0, 0.125, 0.75, 0.25, 0.75, 0.25, 0.75, 0.125, 0.75, 0.625, 0.75, 0.75, 0.75, 0.75, 0.75, 0.625, 0.75, 0.5, 0.75, 0.625, 0.75, 0.625, 0.75, 0.5, 0.75, 0.5, 0.0, 0.375, 0.0, 0.375, 0.0, 0.5, 0.0, 0.25, 0.75, 0.375, 0.75, 0.375, 0.75, 0.25, 0.75, 0.75, 0.75, 0.875, 0.75, 0.875, 0.75, 0.75, 0.75, 0.25, 0.75, 0.375, 0.75, 0.375, 0.75, 0.25, 0.75, 0.75, 0.75, 0.875, 0.75, 0.875, 0.75, 0.75, 0.75, 0.375, 0.75, 0.5, 0.75, 0.5, 0.75, 0.375, 0.75, 0.625, 0.0, 0.5, 0.0, 0.5, 0.0, 0.625, 0.0, 0.125, 0.75, 0.25, 0.75, 0.25, 0.75, 0.125, 0.75, 0.625, 0.75, 0.75, 0.75, 0.75, 0.75, 0.625, 0.75, 0.5, 0.75, 0.625, 0.75, 0.625, 0.75, 0.5, 0.75, 0.5, 0.0, 0.375, 0.0, 0.375, 0.0, 0.5, 0.0, 0.25, 0.75, 0.375, 0.75, 0.375, 0.75, 0.25, 0.75, 0.75, 0.75, 0.875, 0.75, 0.875, 0.75, 0.75, 0.75, 0.375, 0.75, 0.5, 0.75, 0.5, 0.75, 0.375, 0.75, 0.625, 0.0, 0.5, 0.0, 0.5, 0.0, 0.625, 0.0, 0.125, 0.75, 0.25, 0.75, 0.25, 0.75, 0.125, 0.75, 0.625, 0.75, 0.75, 0.75, 0.75, 0.75, 0.625, 0.75, 0.5, 0.75, 0.625, 0.75, 0.625, 0.75, 0.5, 0.75, 0.5, 0.0, 0.375, 0.0, 0.375, 0.0, 0.5, 0.0, 0.625, 0.75, 0.75, 0.75, 0.75, 0.75, 0.625, 0.75, 0.5, 0.75, 0.625, 0.75, 0.625, 0.75, 0.5, 0.75, 0.5, 0.0, 0.375, 0.0, 0.375, 0.0, 0.5, 0.0, 0.25, 0.75, 0.375, 0.75, 0.375, 0.75, 0.25, 0.75, 0.75, 0.75, 0.875, 0.75, 0.875, 0.75, 0.75, 0.75, 0.375, 0.75, 0.5, 0.75, 0.5, 0.75, 0.375, 0.75, 0.625, 0.0, 0.5, 0.0, 0.5, 0.0, 0.625, 0.0, 0.125, 0.75, 0.25, 0.75, 0.25, 0.75, 0.125, 0.75, 0.375, 0.625, 0.5, 0.625, 0.5, 0.7278, 0.375, 0.7278, 0.5, 0.625, 0.625, 0.625, 0.625, 0.7278, 0.5, 0.7278, 0.125, 0.625, 0.25, 0.625, 0.25, 0.7278, 0.125, 0.7278, 0.25, 0.625, 0.375, 0.625, 0.375, 0.7278, 0.25, 0.7278, 0.5, 0.0, 0.625, 0.0, 0.625, 0.02217, 0.5, 0.02217, 0.375, 0.0, 0.5, 0.0, 0.5, 0.02217, 0.375, 0.02217, 0.625, 0.625, 0.75, 0.625, 0.75, 0.7278, 0.625, 0.7278, 0.75, 0.625, 0.875, 0.625, 0.875, 0.7278, 0.75, 0.7278, 0.625, 0.5, 0.75, 0.5, 0.75, 0.625, 0.625, 0.625, 0.75, 0.5, 0.875, 0.5, 0.875, 0.625, 0.75, 0.625, 0.75, 0.7278, 0.875, 0.7278, 0.875, 0.75, 0.75, 0.75, 0.625, 0.7278, 0.75, 0.7278, 0.75, 0.75, 0.625, 0.75, 0.375, 0.02217, 0.5, 0.02217, 0.5, 0.125, 0.375, 0.125, 0.5, 0.02217, 0.625, 0.02217, 0.625, 0.125, 0.5, 0.125, 0.5, 0.125, 0.625, 0.125, 0.625, 0.25, 0.5, 0.25, 0.375, 0.125, 0.5, 0.125, 0.5, 0.25, 0.375, 0.25, 0.25, 0.7278, 0.375, 0.7278, 0.375, 0.75, 0.25, 0.75, 0.125, 0.7278, 0.25, 0.7278, 0.25, 0.75, 0.125, 0.75, 0.375, 0.5, 0.5, 0.5, 0.5, 0.625, 0.375, 0.625, 0.5, 0.5, 0.625, 0.5, 0.625, 0.625, 0.5, 0.625, 0.5, 0.7278, 0.625, 0.7278, 0.625, 0.75, 0.5, 0.75, 0.375, 0.7278, 0.5, 0.7278, 0.5, 0.75, 0.375, 0.75, 0.375, 0.25, 0.5, 0.25, 0.5, 0.375, 0.375, 0.375, 0.5, 0.25, 0.625, 0.25, 0.625, 0.375, 0.5, 0.375, 0.5, 0.375, 0.625, 0.375, 0.625, 0.5, 0.5, 0.5, 0.375, 0.375, 0.5, 0.375, 0.5, 0.5, 0.375, 0.5, 0.5, 0.75, 0.625, 0.75, 0.625, 0.75, 0.5, 0.75, 0.25, 0.75, 0.375, 0.75, 0.375, 0.75, 0.25, 0.75, 0.5, 0.0, 0.375, 0.0, 0.375, 0.0, 0.5, 0.0, 0.75, 0.75, 0.875, 0.75, 0.875, 0.75, 0.75, 0.75, 0.375, 0.75, 0.5, 0.75, 0.5, 0.75, 0.375, 0.75, 0.625, 0.0, 0.5, 0.0, 0.5, 0.0, 0.625, 0.0, 0.125, 0.75, 0.25, 0.75, 0.25, 0.75, 0.125, 0.75, 0.625, 0.75, 0.75, 0.75, 0.75, 0.75, 0.625, 0.75, 0.125, 0.75, 0.25, 0.75, 0.25, 0.75, 0.125, 0.75, 0.625, 0.75, 0.75, 0.75, 0.75, 0.75, 0.625, 0.75, 0.5, 0.75, 0.625, 0.75, 0.625, 0.75, 0.5, 0.75, 0.5, 0.0, 0.375, 0.0, 0.375, 0.0, 0.5, 0.0, 0.25, 0.75, 0.375, 0.75, 0.375, 0.75, 0.25, 0.75, 0.75, 0.75, 0.875, 0.75, 0.875, 0.75, 0.75, 0.75, 0.375, 0.75, 0.5, 0.75, 0.5, 0.75, 0.375, 0.75, 0.625, 0.0, 0.5, 0.0, 0.5, 0.0, 0.625, 0.0, 0.375, 0.75, 0.5, 0.75, 0.5, 0.75, 0.375, 0.75, 0.625, 0.0, 0.5, 0.0, 0.5, 0.0, 0.625, 0.0, 0.125, 0.75, 0.25, 0.75, 0.25, 0.75, 0.125, 0.75, 0.625, 0.75, 0.75, 0.75, 0.75, 0.75, 0.625, 0.75, 0.5, 0.75, 0.625, 0.75, 0.625, 0.75, 0.5, 0.75, 0.5, 0.0, 0.375, 0.0, 0.375, 0.0, 0.5, 0.0, 0.25, 0.75, 0.375, 0.75, 0.375, 0.75, 0.25, 0.75, 0.75, 0.75, 0.875, 0.75, 0.875, 0.75, 0.75, 0.75, 0.25, 0.75, 0.375, 0.75, 0.375, 0.75, 0.25, 0.75, 0.75, 0.75, 0.875, 0.75, 0.875, 0.75, 0.75, 0.75, 0.375, 0.75, 0.5, 0.75, 0.5, 0.75, 0.375, 0.75, 0.625, 0.0, 0.5, 0.0, 0.5, 0.0, 0.625, 0.0, 0.125, 0.75, 0.25, 0.75, 0.25, 0.75, 0.125, 0.75, 0.625, 0.75, 0.75, 0.75, 0.75, 0.75, 0.625, 0.75, 0.5, 0.75, 0.625, 0.75, 0.625, 0.75, 0.5, 0.75, 0.5, 0.0, 0.375, 0.0, 0.375, 0.0, 0.5, 0.0, 0.25, 0.75, 0.375, 0.75, 0.375, 0.75, 0.25, 0.75, 0.75, 0.75, 0.875, 0.75, 0.875, 0.75, 0.75, 0.75, 0.375, 0.75, 0.5, 0.75, 0.5, 0.75, 0.375, 0.75, 0.625, 0.0, 0.5, 0.0, 0.5, 0.0, 0.625, 0.0, 0.125, 0.75, 0.25, 0.75, 0.25, 0.75, 0.125, 0.75, 0.625, 0.75, 0.75, 0.75, 0.75, 0.75, 0.625, 0.75, 0.5, 0.75, 0.625, 0.75, 0.625, 0.75, 0.5, 0.75, 0.5, 0.0, 0.375, 0.0, 0.375, 0.0, 0.5, 0.0, 0.625, 0.75, 0.75, 0.75, 0.75, 0.75, 0.625, 0.75, 0.5, 0.75, 0.625, 0.75, 0.625, 0.75, 0.5, 0.75, 0.5, 0.0, 0.375, 0.0, 0.375, 0.0, 0.5, 0.0, 0.25, 0.75, 0.375, 0.75, 0.375, 0.75, 0.25, 0.75, 0.75, 0.75, 0.875, 0.75, 0.875, 0.75, 0.75, 0.75, 0.375, 0.75, 0.5, 0.75, 0.5, 0.75, 0.375, 0.75, 0.625, 0.0, 0.5, 0.0, 0.5, 0.0, 0.625, 0.0, 0.125, 0.75, 0.25, 0.75, 0.25, 0.75, 0.125, 0.75, 0.375, 0.625, 0.5, 0.625, 0.5, 0.7278, 0.375, 0.7278, 0.5, 0.625, 0.625, 0.625, 0.625, 0.7278, 0.5, 0.7278, 0.125, 0.625, 0.25, 0.625, 0.25, 0.7278, 0.125, 0.7278, 0.25, 0.625, 0.375, 0.625, 0.375, 0.7278, 0.25, 0.7278, 0.5, 0.0, 0.625, 0.0, 0.625, 0.02217, 0.5, 0.02217, 0.375, 0.0, 0.5, 0.0, 0.5, 0.02217, 0.375, 0.02217, 0.625, 0.625, 0.75, 0.625, 0.75, 0.7278, 0.625, 0.7278, 0.75, 0.625, 0.875, 0.625, 0.875, 0.7278, 0.75, 0.7278, 0.625, 0.5, 0.75, 0.5, 0.75, 0.625, 0.625, 0.625, 0.75, 0.5, 0.875, 0.5, 0.875, 0.625, 0.75, 0.625, 0.75, 0.7278, 0.875, 0.7278, 0.875, 0.75, 0.75, 0.75, 0.625, 0.7278, 0.75, 0.7278, 0.75, 0.75, 0.625, 0.75, 0.375, 0.02217, 0.5, 0.02217, 0.5, 0.125, 0.375, 0.125, 0.5, 0.02217, 0.625, 0.02217, 0.625, 0.125, 0.5, 0.125, 0.5, 0.125, 0.625, 0.125, 0.625, 0.25, 0.5, 0.25, 0.375, 0.125, 0.5, 0.125, 0.5, 0.25, 0.375, 0.25, 0.1396, 0.5086, 0.2502, 0.5077, 0.2502, 0.5077, 0.1396, 0.5086, 0.3593, 0.5092, 0.3622, 0.6159, 0.3593, 0.5092, 0.25, 0.7278, 0.375, 0.7278, 0.375, 0.75, 0.25, 0.75, 0.125, 0.7278, 0.25, 0.7278, 0.25, 0.75, 0.125, 0.75, 0.375, 0.5, 0.5, 0.5, 0.5, 0.625, 0.375, 0.625, 0.5, 0.5, 0.625, 0.5, 0.625, 0.625, 0.5, 0.625, 0.5, 0.7278, 0.625, 0.7278, 0.625, 0.75, 0.5, 0.75, 0.375, 0.7278, 0.5, 0.7278, 0.5, 0.75, 0.375, 0.75, 0.375, 0.25, 0.5, 0.25, 0.5, 0.375, 0.375, 0.375, 0.5, 0.25, 0.625, 0.25, 0.625, 0.375, 0.5, 0.375, 0.5, 0.375, 0.625, 0.375, 0.625, 0.5, 0.5, 0.5, 0.375, 0.375, 0.5, 0.375, 0.5, 0.5, 0.375, 0.5, 0.5, 0.75, 0.625, 0.75, 0.625, 0.75, 0.5, 0.75, 0.25, 0.75, 0.375, 0.75, 0.375, 0.75, 0.25, 0.75, 0.5, 0.0, 0.375, 0.0, 0.375, 0.0, 0.5, 0.0, 0.75, 0.75, 0.875, 0.75, 0.875, 0.75, 0.75, 0.75, 0.375, 0.75, 0.5, 0.75, 0.5, 0.75, 0.375, 0.75, 0.625, 0.0, 0.5, 0.0, 0.5, 0.0, 0.625, 0.0, 0.125, 0.75, 0.25, 0.75, 0.25, 0.75, 0.125, 0.75, 0.625, 0.75, 0.75, 0.75, 0.75, 0.75, 0.625, 0.75, 0.125, 0.75, 0.25, 0.75, 0.25, 0.75, 0.125, 0.75, 0.625, 0.75, 0.75, 0.75, 0.75, 0.75, 0.625, 0.75, 0.5, 0.75, 0.625, 0.75, 0.625, 0.75, 0.5, 0.75, 0.5, 0.0, 0.375, 0.0, 0.375, 0.0, 0.5, 0.0, 0.25, 0.75, 0.375, 0.75, 0.375, 0.75, 0.25, 0.75, 0.75, 0.75, 0.875, 0.75, 0.875, 0.75, 0.75, 0.75, 0.375, 0.75, 0.5, 0.75, 0.5, 0.75, 0.375, 0.75, 0.625, 0.0, 0.5, 0.0, 0.5, 0.0, 0.625, 0.0, 0.375, 0.75, 0.5, 0.75, 0.5, 0.75, 0.375, 0.75, 0.625, 0.0, 0.5, 0.0, 0.5, 0.0, 0.625, 0.0, 0.125, 0.75, 0.25, 0.75, 0.25, 0.75, 0.125, 0.75, 0.625, 0.75, 0.75, 0.75, 0.75, 0.75, 0.625, 0.75, 0.5, 0.75, 0.625, 0.75, 0.625, 0.75, 0.5, 0.75, 0.5, 0.0, 0.375, 0.0, 0.375, 0.0, 0.5, 0.0, 0.25, 0.75, 0.375, 0.75, 0.375, 0.75, 0.25, 0.75, 0.75, 0.75, 0.875, 0.75, 0.875, 0.75, 0.75, 0.75, 0.25, 0.75, 0.375, 0.75, 0.375, 0.75, 0.25, 0.75, 0.75, 0.75, 0.875, 0.75, 0.875, 0.75, 0.75, 0.75, 0.375, 0.75, 0.5, 0.75, 0.5, 0.75, 0.375, 0.75, 0.625, 0.0, 0.5, 0.0, 0.5, 0.0, 0.625, 0.0, 0.125, 0.75, 0.25, 0.75, 0.25, 0.75, 0.125, 0.75, 0.625, 0.75, 0.75, 0.75, 0.75, 0.75, 0.625, 0.75, 0.5, 0.75, 0.625, 0.75, 0.625, 0.75, 0.5, 0.75, 0.5, 0.0, 0.375, 0.0, 0.375, 0.0, 0.5, 0.0, 0.25, 0.75, 0.375, 0.75, 0.375, 0.75, 0.25, 0.75, 0.75, 0.75, 0.875, 0.75, 0.875, 0.75, 0.75, 0.75, 0.375, 0.75, 0.5, 0.75, 0.5, 0.75, 0.375, 0.75, 0.625, 0.0, 0.5, 0.0, 0.5, 0.0, 0.625, 0.0, 0.125, 0.75, 0.25, 0.75, 0.25, 0.75, 0.125, 0.75, 0.625, 0.75, 0.75, 0.75, 0.75, 0.75, 0.625, 0.75, 0.5, 0.75, 0.625, 0.75, 0.625, 0.75, 0.5, 0.75, 0.5, 0.0, 0.375, 0.0, 0.375, 0.0, 0.5, 0.0, 0.625, 0.75, 0.75, 0.75, 0.75, 0.75, 0.625, 0.75, 0.5, 0.75, 0.625, 0.75, 0.625, 0.75, 0.5, 0.75, 0.5, 0.0, 0.375, 0.0, 0.375, 0.0, 0.5, 0.0, 0.25, 0.75, 0.375, 0.75, 0.375, 0.75, 0.25, 0.75, 0.75, 0.75, 0.875, 0.75, 0.875, 0.75, 0.75, 0.75, 0.375, 0.75, 0.5, 0.75, 0.5, 0.75, 0.375, 0.75, 0.625, 0.0, 0.5, 0.0, 0.5, 0.0, 0.625, 0.0, 0.125, 0.75, 0.25, 0.75, 0.25, 0.75, 0.125, 0.75, 0.375, 0.625, 0.5, 0.625, 0.5, 0.7278, 0.375, 0.7278, 0.5, 0.625, 0.625, 0.625, 0.625, 0.7278, 0.5, 0.7278, 0.125, 0.625, 0.25, 0.625, 0.25, 0.7278, 0.125, 0.7278, 0.25, 0.625, 0.375, 0.625, 0.375, 0.7278, 0.25, 0.7278, 0.5, 0.0, 0.625, 0.0, 0.625, 0.02217, 0.5, 0.02217, 0.375, 0.0, 0.5, 0.0, 0.5, 0.02217, 0.375, 0.02217, 0.625, 0.625, 0.75, 0.625, 0.75, 0.7278, 0.625, 0.7278, 0.75, 0.625, 0.875, 0.625, 0.875, 0.7278, 0.75, 0.7278, 0.375, 0.375, 0.5, 0.375, 0.5, 0.0, 0.375, 0.0, 0.5, 0.375, 0.625, 0.375, 0.625, 0.0, 0.5, 0.0, 0.375, 0.375, 0.5, 0.375, 0.5, 0.0, 0.375, 0.0, 0.5, 0.375, 0.625, 0.375, 0.625, 0.0, 0.5, 0.0, 0.625, 0.375, 0.5, 0.375, 0.5, 0.75, 0.625, 0.75, 0.5, 0.375, 0.375, 0.375, 0.375, 0.75, 0.5, 0.75, 0.5, 0.75, 0.375, 0.75, 0.375, 0.75, 0.5, 0.75, 0.375, 0.75, 0.5, 0.75, 0.5, 0.75, 0.375, 0.75, 0.5, 0.75, 0.625, 0.75, 0.625, 0.75, 0.5, 0.75, 0.5, 0.0, 0.5, 0.0, 0.625, 0.0, 0.625, 0.0, 0.5, 0.75, 0.5, 0.75, 0.375, 0.75, 0.375, 0.75, 0.375, 0.75, 0.5, 0.75, 0.5, 0.75, 0.375, 0.75, 0.5, 0.75, 0.625, 0.75, 0.625, 0.75, 0.5, 0.75, 0.375, 0.75, 0.5, 0.75, 0.75, 0.75, 0.875, 0.75, 0.5, 0.75, 0.625, 0.75, 0.625, 0.75, 0.75, 0.75, 0.375, 0.75, 0.375, 0.75, 0.25, 0.75, 0.25, 0.75, 0.25, 0.75, 0.125, 0.75, 0.375, 0.75, 0.375, 0.75, 0.375, 0.75, 0.25, 0.75, 0.25, 0.75, 0.25, 0.75, 0.25, 0.75, 0.125, 0.75, 0.125, 0.75, 0.25, 0.75, 0.25, 0.75, 0.125, 0.75, 0.125, 0.75, 0.375, 0.0, 0.375, 0.0, 0.5, 0.0, 0.5509, 0.0, 0.5, 0.0, 0.625, 0.0, 0.625, 0.0, 0.5509, 0.0, 0.625, 0.75, 0.75, 0.75, 0.625, 0.75, 0.625, 0.75, 0.125, 0.75, 0.375, 0.75, 0.25, 0.75, 0.375, 0.0, 0.25, 0.375, 0.25, 0.375, 0.375, 0.0, 0.5625, 0.1875, 0.5, 0.375, 0.5, 0.375, 0.5625, 0.1875, 0.625, 0.375, 0.625, 0.75, 0.5, 0.375, 0.4375, 0.5625, 0.625, 0.0, 0.5, 0.0, 0.5, 0.0, 0.625, 0.0, 0.5, 0.0, 0.375, 0.0, 0.375, 0.0, 0.5, 0.0, 0.25, 0.75, 0.375, 0.75, 0.375, 0.75, 0.25, 0.75, 0.125, 0.75, 0.25, 0.75, 0.25, 0.75, 0.125, 0.75, 0.4375, 0.5625, 0.375, 0.75, 0.375, 0.75, 0.4375, 0.5625, 0.1875, 0.5625, 0.125, 0.75, 0.125, 0.75, 0.1875, 0.5625, 0.625, 0.75, 0.75, 0.75, 0.625, 0.75, 0.625, 0.75, 0.75, 0.75, 0.625, 0.75, 0.75, 0.75, 0.875, 0.75, 0.75, 0.75, 0.625, 0.75, 0.75, 0.75, 0.625, 0.75, 0.75, 0.75, 0.875, 0.75, 0.875, 0.75, 0.75, 0.75, 0.75, 0.75, 0.875, 0.75, 0.75, 0.75, 0.75, 0.75, 0.875, 0.75, 0.75, 0.75, 0.625, 0.375, 0.625, 0.75, 0.625, 0.75, 0.625, 0.375, 0.625, 0.375, 0.625, 0.75, 0.625, 0.75, 0.625, 0.375, 0.625, 0.375, 0.625, 0.75, 0.625, 0.75, 0.625, 0.375, 0.625, 0.75, 0.75, 0.75, 0.75, 0.75, 0.625, 0.75, 0.625, 0.375, 0.625, 0.75, 0.625, 0.75, 0.625, 0.375, 0.625, 0.75, 0.75, 0.75, 0.75, 0.75, 0.625, 0.75, 0.625, 0.375, 0.625, 0.75, 0.625, 0.75, 0.625, 0.375, 0.75, 0.75, 0.875, 0.75, 0.875, 0.75, 0.75, 0.75, 0.625, 0.375, 0.625, 0.75, 0.625, 0.75, 0.625, 0.375, 0.625, 0.75, 0.5, 0.75, 0.5, 0.75, 0.625, 0.75, 0.625, 0.375, 0.625, 0.75, 0.625, 0.75, 0.625, 0.375, 0.625, 0.75, 0.75, 0.75, 0.75, 0.75, 0.625, 0.75, 0.625, 0.375, 0.625, 0.75, 0.625, 0.75, 0.625, 0.375, 0.625, 0.375, 0.625, 0.75, 0.625, 0.75, 0.625, 0.375, 0.75, 0.75, 0.875, 0.75, 0.875, 0.75, 0.75, 0.75, 0.625, 0.75, 0.625, 0.75, 0.5, 0.75, 0.5, 0.75, 0.375, 0.0, 0.375, 0.0, 0.5, 0.0, 0.5, 0.0, 0.375, 0.75, 0.625, 0.375, 0.625, 0.75, 0.375, 0.75, 0.5625, 0.1875, 0.6875, 0.375, 0.75, 0.75, 0.625, 0.0, 0.625, 0.75, 0.75, 0.75, 0.375, 0.75, 0.5, 0.75, 0.375, 0.75, 0.5, 0.75, 0.375, 0.75, 0.375, 0.75, 0.375, 0.375, 0.375, 0.0, 0.375, 0.0, 0.375, 0.375, 0.125, 0.75, 0.25, 0.75, 0.125, 0.75, 0.125, 0.75, 0.25, 0.75, 0.25, 0.75, 0.125, 0.75, 0.125, 0.75, 0.25, 0.75, 0.125, 0.75, 0.25, 0.75, 0.375, 0.75, 0.375, 0.75, 0.25, 0.75, 0.125, 0.75, 0.25, 0.75, 0.125, 0.75, 0.25, 0.75, 0.375, 0.75, 0.25, 0.75, 0.375, 0.375, 0.375, 0.0, 0.375, 0.0, 0.375, 0.375, 0.25, 0.75, 0.375, 0.75, 0.25, 0.75, 0.375, 0.375, 0.375, 0.0, 0.375, 0.0, 0.375, 0.375, 0.25, 0.75, 0.375, 0.75, 0.25, 0.75, 0.625, 0.0, 0.5, 0.0, 0.5509, 0.0, 0.625, 0.0, 0.375, 0.0, 0.5, 0.0, 0.5509, 0.0, 0.5, 0.0, 0.125, 0.75, 0.25, 0.75, 0.25, 0.75, 0.125, 0.75, 0.375, 0.375, 0.375, 0.0, 0.375, 0.0, 0.375, 0.375, 0.375, 0.375, 0.375, 0.0, 0.375, 0.0, 0.375, 0.375, 0.375, 0.375, 0.375, 0.0, 0.375, 0.0, 0.375, 0.375, 0.25, 0.75, 0.375, 0.75, 0.375, 0.75, 0.25, 0.75, 0.25, 0.75, 0.375, 0.75, 0.375, 0.75, 0.25, 0.75, 0.375, 0.375, 0.375, 0.0, 0.375, 0.0, 0.375, 0.375, 0.375, 0.375, 0.375, 0.0, 0.375, 0.0, 0.375, 0.375, 0.125, 0.75, 0.25, 0.75, 0.25, 0.75, 0.125, 0.75, 0.375, 0.375, 0.375, 0.0, 0.375, 0.0, 0.375, 0.375, 0.375, 0.75, 0.375, 0.75, 0.875, 0.75, 0.25, 0.75, 0.25, 0.375, 0.375, 0.0, 0.25, 0.75, 0.1875, 0.5625, 0.3125, 0.375, 0.375, 0.0, 0.125, 0.75, 0.125, 0.75, 0.375, 0.0, 0.375, 0.0, 0.125, 0.75, 0.125, 0.75, 0.375, 0.0, 0.375, 0.0, 0.125, 0.75, 0.125, 0.75, 0.375, 0.0, 0.875, 0.75, 0.5, 0.0, 0.1396, 0.5086, 0.1369, 0.6166, 0.125, 0.625, 0.125, 0.5, 0.3605, 0.5086, 0.2502, 0.5077, 0.25, 0.5, 0.375, 0.5, 0.2502, 0.5077, 0.1396, 0.5086, 0.125, 0.5, 0.25, 0.5, 0.3631, 0.6166, 0.3605, 0.5086, 0.375, 0.5, 0.375, 0.625, 0.2501, 0.6174, 0.3631, 0.6166, 0.375, 0.625, 0.25, 0.625, 0.1369, 0.6166, 0.2501, 0.6174, 0.25, 0.625, 0.125, 0.625, 0.1408, 0.5092, 0.1378, 0.616, 0.125, 0.625, 0.125, 0.5, 0.3593, 0.5092, 0.2502, 0.5083, 0.25, 0.5, 0.375, 0.5, 0.2502, 0.5083, 0.1408, 0.5092, 0.125, 0.5, 0.25, 0.5, 0.3622, 0.6159, 0.3593, 0.5092, 0.375, 0.5, 0.375, 0.625, 0.2501, 0.6168, 0.3622, 0.6159, 0.375, 0.625, 0.25, 0.625, 0.1378, 0.616, 0.2501, 0.6168, 0.25, 0.625, 0.125, 0.625, 0.1427, 0.5104, 0.1394, 0.6148, 0.125, 0.625, 0.125, 0.5, 0.3574, 0.5104, 0.2502, 0.5093, 0.25, 0.5, 0.375, 0.5, 0.2502, 0.5093, 0.1427, 0.5104, 0.125, 0.5, 0.25, 0.5, 0.3606, 0.6148, 0.3574, 0.5104, 0.375, 0.5, 0.375, 0.625, 0.2501, 0.6157, 0.3606, 0.6148, 0.375, 0.625, 0.25, 0.625, 0.1394, 0.6148, 0.2501, 0.6157, 0.25, 0.625, 0.125, 0.625, 0.1405, 0.5091, 0.1376, 0.6161, 0.125, 0.625, 0.125, 0.5, 0.3595, 0.5091, 0.2502, 0.5082, 0.25, 0.5, 0.375, 0.5, 0.2502, 0.5082, 0.1405, 0.5091, 0.125, 0.5, 0.25, 0.5, 0.3624, 0.6161, 0.3595, 0.5091, 0.375, 0.5, 0.375, 0.625, 0.2501, 0.6169, 0.3624, 0.6161, 0.375, 0.625, 0.25, 0.625, 0.1376, 0.6161, 0.2501, 0.6169, 0.25, 0.625, 0.125, 0.625, 0.1396, 0.5086, 0.2502, 0.5077, 0.2501, 0.6174, 0.1369, 0.6166, 0.2502, 0.5077, 0.3605, 0.5086, 0.3631, 0.6166, 0.2501, 0.6174, 0.1408, 0.5092, 0.2502, 0.5083, 0.2501, 0.6168, 0.1378, 0.616, 0.2502, 0.5083, 0.3593, 0.5092, 0.3622, 0.6159, 0.2501, 0.6168, 0.1427, 0.5104, 0.2502, 0.5093, 0.2501, 0.6157, 0.1394, 0.6148, 0.2502, 0.5093, 0.3574, 0.5104, 0.3606, 0.6148, 0.2501, 0.6157, 0.1405, 0.5091, 0.2502, 0.5082, 0.2501, 0.6169, 0.1376, 0.6161, 0.2502, 0.5082, 0.3595, 0.5091, 0.3624, 0.6161, 0.2501, 0.6169, 0.2502, 0.5082, 0.3595, 0.5091, 0.3595, 0.5091, 0.2502, 0.5082, 0.1394, 0.6148, 0.1427, 0.5104, 0.1427, 0.5104, 0.1405, 0.5091, 0.2502, 0.5082, 0.2502, 0.5082, 0.1405, 0.5091, 0.2502, 0.5093, 0.3574, 0.5104, 0.3574, 0.5104, 0.2502, 0.5093, 0.1378, 0.616, 0.1408, 0.5092, 0.1408, 0.5092, 0.3595, 0.5091, 0.3624, 0.6161, 0.3595, 0.5091, 0.1427, 0.5104, 0.2502, 0.5093, 0.2502, 0.5093, 0.1427, 0.5104, 0.2502, 0.5083, 0.3593, 0.5092, 0.3593, 0.5092, 0.2502, 0.5083, 0.1369, 0.6166, 0.1396, 0.5086, 0.1396, 0.5086, 0.3574, 0.5104, 0.3606, 0.6148, 0.3574, 0.5104, 0.1408, 0.5092, 0.2502, 0.5083, 0.2502, 0.5083, 0.1408, 0.5092, 0.2502, 0.5077, 0.3605, 0.5086, 0.3605, 0.5086, 0.2502, 0.5077, 0.1358, 0.5045, 0.1333, 0.6208, 0.125, 0.625, 0.125, 0.5, 0.3651, 0.5043, 0.2515, 0.5041, 0.25, 0.5, 0.375, 0.5, 0.2515, 0.5041, 0.1358, 0.5045, 0.125, 0.5, 0.25, 0.5, 0.367, 0.6208, 0.3651, 0.5043, 0.375, 0.5, 0.375, 0.625, 0.249, 0.6211, 0.367, 0.6208, 0.375, 0.625, 0.25, 0.625, 0.1333, 0.6208, 0.249, 0.6211, 0.25, 0.625, 0.125, 0.625, 0.1358, 0.5045, 0.2515, 0.5041, 0.249, 0.6211, 0.1333, 0.6208, 0.2515, 0.5041, 0.3651, 0.5043, 0.367, 0.6208, 0.249, 0.6211, 0.3651, 0.5043, 0.367, 0.6208, 0.3651, 0.5043, 0.2515, 0.5041, 0.3651, 0.5043, 0.3651, 0.5043, 0.2515, 0.5041, 0.1358, 0.5045, 0.2515, 0.5041, 0.2515, 0.5041, 0.1358, 0.5045, 0.25, 0.375, 0.25, 0.75, 0.3125, 0.375, 0.1875, 0.5625, 0.375, 0.75, 0.375, 0.375, 0.375, 0.375, 0.375, 0.75, 0.375, 0.75, 0.375, 0.375, 0.375, 0.375, 0.375, 0.75, 0.375, 0.75, 0.375, 0.375, 0.375, 0.375, 0.375, 0.75, 0.5, 0.375, 0.625, 0.0, 0.6875, 0.375, 0.5625, 0.1875, 0.625, 0.0, 0.625, 0.375, 0.625, 0.375, 0.625, 0.0, 0.625, 0.0, 0.625, 0.375, 0.625, 0.375, 0.625, 0.0, 0.625, 0.0, 0.625, 0.375, 0.625, 0.375, 0.625, 0.0, 0.25, 0.375, 0.1875, 0.5625, 0.1875, 0.5625, 0.25, 0.375, 0.625, 0.0, 0.5625, 0.1875, 0.5625, 0.1875, 0.625, 0.0, 0.5, 0.75, 0.625, 0.75, 0.625, 0.375, 0.5, 0.375, 0.375, 0.75, 0.5, 0.75, 0.5, 0.375, 0.375, 0.375, 0.125, 0.75, 0.375, 0.0, 0.375, 0.0, 0.125, 0.75, 0.125, 0.75, 0.375, 0.0, 0.375, 0.0, 0.125, 0.75, 0.375, 0.75, 0.375, 0.375, 0.375, 0.375, 0.375, 0.75, 0.375, 0.75, 0.375, 0.375, 0.375, 0.375, 0.375, 0.75, 0.375, 0.75, 0.375, 0.375, 0.375, 0.375, 0.375, 0.75, 0.375, 0.75, 0.375, 0.375, 0.375, 0.375, 0.375, 0.75, 0.375, 0.75, 0.375, 0.375, 0.375, 0.375, 0.375, 0.75, 0.375, 0.75, 0.375, 0.375, 0.375, 0.375, 0.375, 0.75, 0.375, 0.75, 0.625, 0.0, 0.625, 0.375, 0.375, 0.75, 0.625, 0.0, 0.625, 0.375, 0.625, 0.375, 0.625, 0.0, 0.625, 0.0, 0.625, 0.375, 0.625, 0.375, 0.625, 0.0, 0.625, 0.0, 0.625, 0.375, 0.625, 0.375, 0.625, 0.0, 0.625, 0.0, 0.625, 0.375, 0.625, 0.375, 0.625, 0.0, 0.625, 0.0, 0.625, 0.375, 0.625, 0.375, 0.625, 0.0, 0.625, 0.0, 0.625, 0.375, 0.625, 0.375, 0.625, 0.0, 0.5, 0.375, 0.4375, 0.5625, 0.4375, 0.5625, 0.5, 0.375, 0.625, 0.0, 0.625, 0.375, 0.4375, 0.5625, 0.375, 0.75, 0.25, 0.75, 0.25, 0.75, 0.125, 0.75, 0.125, 0.75, 0.25, 0.75, 0.25, 0.75, 0.125, 0.75, 0.125, 0.75, 0.375, 0.75, 0.375, 0.75, 0.25, 0.75, 0.25, 0.75, 0.375, 0.75, 0.375, 0.75, 0.25, 0.75, 0.25, 0.75, 0.5, 0.0, 0.375, 0.0, 0.375, 0.375, 0.5, 0.375, 0.625, 0.0, 0.5, 0.0, 0.5, 0.375, 0.625, 0.375, 0.5, 0.75, 0.625, 0.75, 0.625, 0.375, 0.5, 0.375, 0.375, 0.75, 0.5, 0.75, 0.5, 0.375, 0.375, 0.375])
me_cube_005.materials.append(mat_material_002)
me_cube_005.use_mirror_vertex_groups = False
me_cube_005.update()
arm_armature = bpy.data.armatures.new('Armature')  # bones are not reproduced

# ---- objects
ob_dedo_1_001 = bpy.data.objects.new('dedo_1.001', me_cube_005)
ob_camera = bpy.data.objects.new('Camera', cam_camera)
ob_sun = bpy.data.objects.new('Sun', light_sun)
ob_armature = bpy.data.objects.new('Armature', arm_armature)
ob_referencia_mano = bpy.data.objects.new('referencia mano', None)

# ---- transforms, parenting, visibility, modifiers, constraints
ob_dedo_1_001.parent = ob_armature
ob_dedo_1_001.matrix_parent_inverse = Matrix(((0.7991, -1.182, 0.0, 2.039), (-5.169e-08, -3.493e-08, -1.427, 0.3354), (1.182, 0.7991, -6.238e-08, -1.034), (-0.0, 0.0, 0.0, 1.0)))
ob_dedo_1_001.location = (-0.2154, 1.746, 0.2346)
ob_dedo_1_001.rotation_euler = (-0.07082, -1.193, -1.28)
ob_dedo_1_001.scale = (0.1934, 0.1934, 0.1934)
ob_dedo_1_001.lock_rotations_4d = False
ob_dedo_1_001.empty_display_type = 'ARROWS'
ob_dedo_1_001.lineart.crease_threshold = 0.0
_vg = ob_dedo_1_001.vertex_groups.new(name='pulgar0')
for _i, _w in zip([33, 34, 38, 39, 40, 41, 42, 43, 44, 46, 47, 48, 381, 382, 383, 384, 385, 386, 387, 388, 389, 390, 391, 392, 393, 394, 395, 396, 397, 398, 401, 402, 403, 404, 405, 406, 407, 408, 409, 410, 411, 412, 413, 414, 415, 420, 422, 423, 424, 425, 426, 427, 428, 437, 438, 439, 440, 441, 490, 491, 492, 494, 495, 496, 499, 506, 507, 508, 509, 510, 511, 512, 515, 517, 518, 519, 522, 524, 525], [0.02586, 0.02941, 0.02325, 0.01237, 0.01751, 0.1775, 0.1636, 0.08214, 0.1137, 0.1618, 0.1764, 0.228, 0.04823, 0.06419, 0.06417, 0.2022, 0.2564, 0.2257, 0.4687, 0.4674, 0.4351, 0.4177, 0.3445, 0.316, 0.7891, 0.8949, 0.8783, 0.7516, 0.8097, 0.5154, 0.03123, 0.03709, 0.4216, 0.4002, 0.3917, 0.4047, 0.1541, 0.1571, 0.1591, 0.2938, 0.3044, 0.2992, 0.5051, 0.5409, 0.4974, 0.03226, 0.003989, 0.02517, 0.126, 0.2066, 0.1003, 0.1219, 0.6579, 0.1177, 0.07301, 0.0377, 0.1052, 0.6281, 0.3332, 0.2287, 0.4841, 0.01705, 0.116, 0.5018, 0.07866, 0.7197, 0.4765, 0.7871, 0.803, 0.8485, 0.8674, 0.4591, 0.05343, 0.5745, 0.09496, 0.4969, 0.03093, 0.03261, 0.2541]): _vg.add([_i], _w, 'REPLACE')
_vg = ob_dedo_1_001.vertex_groups.new(name='pulgar1')
for _i, _w in zip([2, 3, 6, 7, 11, 12, 14, 15, 16, 19, 20, 22, 23, 25, 26, 27, 28, 29, 30, 31, 32, 33, 34, 35, 36, 37, 38, 39, 40, 41, 42, 43, 44, 45, 46, 47, 48, 49, 50, 51, 52, 53, 55, 56, 382, 383, 384, 385, 386, 387, 388, 389, 390, 391, 392, 393, 394, 395, 424, 428, 437, 441, 482, 483, 506, 507, 508, 510, 517, 525], [0.6424, 0.7036, 0.339, 0.5472, 0.1506, 0.6876, 0.4566, 0.04172, 0.693, 0.04348, 0.002174, 0.0265, 0.05707, 0.7075, 0.7654, 0.6451, 0.7541, 0.8414, 0.7505, 0.6088, 0.7711, 0.8601, 0.8622, 0.9357, 0.9263, 0.9948, 0.8553, 0.8715, 0.8834, 0.745, 0.8046, 0.8786, 0.883, 0.9738, 0.7959, 0.7436, 0.7508, 0.07876, 0.1884, 0.04177, 0.2316, 0.1038, 0.1844, 0.2341, 0.008495, 0.01256, 0.1034, 0.1152, 0.1204, 0.2193, 0.2019, 0.3241, 0.3808, 0.4342, 0.5584, 0.1636, 0.02926, 0.03963, 0.03006, 0.1435, 0.04164, 0.1048, 0.04858, 0.02017, 0.2455, 0.4841, 0.1941, 0.02623, 0.05351, 0.01132]): _vg.add([_i], _w, 'REPLACE')
_vg = ob_dedo_1_001.vertex_groups.new(name='pulgar2')
for _i, _w in zip([0, 1, 2, 3, 4, 5, 6, 7, 8, 9, 10, 11, 12, 13, 14, 15, 16, 17, 18, 19, 20, 21, 22, 23, 24, 25, 26, 27, 28, 29, 30, 31, 32, 33, 34, 35, 36, 38, 39, 40, 49, 50, 51, 52, 53, 54, 55, 56, 478, 479, 480, 481, 482, 483, 484, 485, 486], [0.9823, 0.9828, 0.3441, 0.2807, 0.9932, 0.9894, 0.6587, 0.4504, 0.9841, 0.9873, 0.984, 0.8493, 0.2966, 0.992, 0.5353, 0.9532, 0.296, 0.9907, 0.9884, 0.9523, 0.9734, 0.9997, 0.9611, 0.9417, 0.9892, 0.2745, 0.2134, 0.3514, 0.2409, 0.1585, 0.2286, 0.3798, 0.2132, 0.08984, 0.09396, 0.04503, 0.05769, 0.1013, 0.08624, 0.08069, 0.9206, 0.8077, 0.9536, 0.7635, 0.8944, 0.9943, 0.8126, 0.7608, 0.9898, 0.9864, 0.9834, 0.9875, 0.9497, 0.9643, 0.9869, 0.9889, 0.9823]): _vg.add([_i], _w, 'REPLACE')
_vg = ob_dedo_1_001.vertex_groups.new(name='palma')
for _i, _w in zip([41, 43, 47, 381, 382, 383, 384, 385, 386, 387, 388, 389, 390, 391, 392, 393, 394, 395, 396, 397, 398, 399, 400, 401, 402, 403, 404, 405, 406, 407, 408, 409, 410, 411, 412, 413, 414, 415, 416, 417, 418, 419, 420, 421, 422, 423, 424, 425, 426, 427, 428, 429, 430, 431, 432, 433, 434, 435, 436, 437, 438, 439, 440, 441, 490, 491, 492, 493, 494, 495, 496, 497, 498, 499, 506, 509, 510, 511, 512, 513, 514, 515, 516, 517, 518, 519, 520, 521, 522, 523, 524, 525], [0.04423, 0.003583, 0.04455, 0.1383, 0.1474, 0.146, 0.4572, 0.4365, 0.4135, 0.2162, 0.2386, 0.1619, 0.1365, 0.1586, 0.08111, 0.03128, 0.06416, 0.07537, 0.2375, 0.1881, 0.4802, 0.09524, 0.08856, 0.3105, 0.2996, 0.5437, 0.5644, 0.5644, 0.5531, 0.6582, 0.6678, 0.6624, 0.6042, 0.5982, 0.6014, 0.4848, 0.4526, 0.4951, 0.09257, 0.08366, 0.07129, 0.05715, 0.2961, 0.8901, 0.6827, 0.3662, 0.6677, 0.7625, 0.8259, 0.6779, 0.1705, 0.1485, 0.1223, 0.9371, 0.05451, 0.07912, 0.09375, 0.7611, 0.4052, 0.589, 0.9155, 0.9073, 0.7325, 0.2462, 0.5888, 0.65, 0.5018, 0.08172, 0.4834, 0.7478, 0.4938, 0.5967, 0.1108, 0.8188, 0.008604, 0.1883, 0.11, 0.1206, 0.522, 0.09788, 0.09485, 0.8393, 0.8224, 0.35, 0.8747, 0.494, 0.8946, 0.1598, 0.8087, 0.1428, 0.9419, 0.7012]): _vg.add([_i], _w, 'REPLACE')
_vg = ob_dedo_1_001.vertex_groups.new(name='indice0')
for _i, _w in zip([122, 127, 128, 325, 327, 331, 333, 335, 337, 338, 339, 341, 342, 343, 344, 345, 346, 347, 348, 349, 350, 351, 352, 353, 354, 355, 356, 357, 358, 359, 360, 361, 362, 363, 364, 365, 366, 367, 368, 369, 370, 371, 372, 381, 382, 383, 384, 385, 386, 387, 388, 389, 390, 391, 392, 416, 419, 424, 429, 434, 437, 503, 504, 505, 513, 514, 515, 521, 522, 523], [0.06069, 0.06039, 0.002969, 0.003933, 0.001556, 0.008179, 0.07275, 0.07172, 0.03316, 0.03829, 0.07643, 0.3814, 0.2727, 0.3834, 0.2569, 0.3467, 0.3584, 0.3929, 0.0334, 0.536, 0.5443, 0.5321, 0.537, 0.5221, 0.5443, 0.5262, 0.8653, 0.8176, 0.9129, 0.8181, 0.9241, 0.8538, 0.8619, 0.8126, 0.9959, 0.9448, 0.9876, 0.8402, 0.9078, 0.8316, 0.968, 0.909, 0.9882, 0.7186, 0.6995, 0.7105, 0.2084, 0.1761, 0.2181, 0.0806, 0.08278, 0.06668, 0.05146, 0.05462, 0.01312, 0.08032, 0.7238, 0.126, 0.07666, 0.7691, 0.2093, 0.3059, 0.3367, 0.3085, 0.2602, 0.01781, 0.02226, 0.2617, 0.07681, 0.003203]): _vg.add([_i], _w, 'REPLACE')
_vg = ob_dedo_1_001.vertex_groups.new(name='índice 1')
for _i, _w in zip([302, 303, 306, 307, 311, 312, 314, 315, 316, 317, 320, 325, 326, 327, 328, 329, 330, 331, 332, 333, 334, 335, 336, 337, 338, 339, 340, 341, 342, 343, 344, 345, 346, 347, 348, 349, 350, 351, 352, 353, 354, 355, 356, 357, 358, 359, 360, 361, 362, 363, 373, 374, 375, 376, 377, 378, 380], [0.4343, 0.4164, 0.4398, 0.4102, 0.433, 0.4401, 0.4347, 0.02231, 0.2505, 0.0203, 0.02693, 0.5216, 0.5837, 0.5298, 0.5911, 0.5406, 0.5455, 0.5188, 0.7484, 0.7625, 0.8897, 0.767, 0.9012, 0.8059, 0.7956, 0.7574, 0.9855, 0.5921, 0.7196, 0.5896, 0.7364, 0.6329, 0.6213, 0.5786, 0.9581, 0.4437, 0.4504, 0.4459, 0.4577, 0.4612, 0.4409, 0.4505, 0.1346, 0.1716, 0.08516, 0.1658, 0.0719, 0.1331, 0.1315, 0.1735, 0.08904, 0.1885, 0.1869, 0.09919, 0.191, 0.1531, 0.1604]): _vg.add([_i], _w, 'REPLACE')
_vg = ob_dedo_1_001.vertex_groups.new(name='índice2')
for _i, _w in zip([300, 301, 302, 303, 304, 305, 306, 307, 308, 309, 310, 311, 312, 313, 314, 315, 316, 317, 318, 319, 320, 321, 322, 323, 324, 325, 326, 327, 328, 329, 330, 331, 332, 333, 334, 335, 336, 337, 338, 339, 341, 347, 373, 374, 375, 376, 377, 378, 379, 380, 460, 461, 462, 463, 464, 465, 469, 476, 477], [0.987, 0.9949, 0.5436, 0.5777, 0.9874, 0.9962, 0.539, 0.5849, 0.9914, 0.9981, 0.9927, 0.5527, 0.545, 0.9931, 0.5413, 0.9622, 0.7491, 0.9632, 0.9885, 0.9895, 0.9597, 0.9763, 0.9996, 0.9743, 0.9949, 0.4513, 0.4086, 0.4443, 0.4025, 0.4416, 0.436, 0.4519, 0.251, 0.1644, 0.08854, 0.1608, 0.07987, 0.1523, 0.1601, 0.1658, 0.0001442, 0.002502, 0.9093, 0.8024, 0.8043, 0.8988, 0.7991, 0.8416, 0.9871, 0.8338, 0.9956, 0.9893, 0.9944, 0.9975, 0.9872, 0.9997, 0.9987, 0.9968, 0.9955]): _vg.add([_i], _w, 'REPLACE')
_vg = ob_dedo_1_001.vertex_groups.new(name='corazon0')
for _i, _w in zip([63, 71, 82, 84, 86, 88, 90, 92, 93, 94, 95, 96, 98, 99, 100, 101, 102, 103, 104, 105, 106, 107, 108, 109, 110, 111, 112, 113, 114, 115, 116, 117, 118, 119, 120, 121, 122, 123, 124, 125, 126, 127, 128, 129, 203, 204, 208, 209, 365, 367, 368, 369, 371, 381, 382, 383, 416, 417, 419, 421, 424, 429, 430, 434, 437, 493, 500, 501, 502, 503, 504, 505, 513, 514, 515, 521, 522, 523], [0.003224, 0.003354, 0.003641, 0.01499, 0.001834, 0.01489, 0.07117, 0.08259, 0.03116, 0.05858, 0.0308, 0.0792, 0.38, 0.2557, 0.414, 0.5101, 0.4151, 0.3489, 0.4049, 0.1505, 0.5313, 0.5645, 0.5534, 0.6655, 0.5639, 0.5352, 0.5379, 0.6755, 0.8203, 0.937, 0.8109, 0.9206, 0.8515, 0.8654, 0.8059, 0.9769, 0.8926, 0.975, 0.7973, 0.9083, 0.8208, 0.9201, 0.8789, 0.9821, 0.1207, 0.02608, 0.1478, 0.05148, 0.001558, 0.1354, 0.08254, 0.1503, 0.06221, 0.05848, 0.05073, 0.02904, 0.5468, 0.09459, 0.1656, 0.005625, 0.006607, 0.5296, 0.07104, 0.1105, 0.01208, 0.03242, 0.6041, 0.5283, 0.4396, 0.6457, 0.6344, 0.6546, 0.5288, 0.2333, 0.02712, 0.4925, 0.04783, 0.2044]): _vg.add([_i], _w, 'REPLACE')
_vg = ob_dedo_1_001.vertex_groups.new(name='corazon1')
for _i, _w in zip([59, 60, 63, 64, 68, 69, 71, 73, 74, 77, 82, 83, 84, 85, 86, 87, 88, 89, 90, 91, 92, 93, 94, 95, 96, 97, 98, 99, 100, 101, 102, 103, 104, 105, 106, 107, 108, 109, 110, 111, 112, 113, 114, 115, 116, 117, 118, 119, 120, 130, 131, 132, 133, 134, 135, 137], [0.3645, 0.1419, 0.2845, 0.2043, 0.2573, 0.2571, 0.3731, 0.06115, 0.001978, 0.0071, 0.4538, 0.2175, 0.3348, 0.274, 0.3161, 0.3251, 0.4575, 0.1263, 0.7321, 0.8617, 0.6835, 0.7862, 0.7024, 0.7508, 0.7101, 0.9332, 0.5857, 0.7355, 0.5441, 0.4782, 0.5521, 0.6256, 0.5544, 0.8472, 0.4415, 0.4297, 0.4128, 0.3251, 0.4097, 0.4457, 0.4288, 0.3231, 0.1628, 0.06076, 0.1648, 0.07273, 0.131, 0.125, 0.173, 0.05924, 0.1415, 0.1298, 0.006773, 0.1519, 0.101, 0.08727]): _vg.add([_i], _w, 'REPLACE')
_vg = ob_dedo_1_001.vertex_groups.new(name='corazon2')
for _i, _w in zip([57, 58, 59, 60, 61, 62, 63, 64, 65, 66, 67, 68, 69, 70, 71, 72, 73, 74, 75, 76, 77, 78, 79, 80, 81, 82, 83, 84, 85, 86, 87, 88, 89, 90, 91, 92, 93, 94, 95, 96, 97, 98, 100, 102, 104, 108, 112, 130, 131, 132, 133, 134, 135, 136, 137, 442, 443, 444, 445, 446, 447, 466, 470, 471], [0.9911, 0.9978, 0.6137, 0.8547, 0.9899, 0.9961, 0.6887, 0.7842, 0.9914, 0.9981, 0.9958, 0.7215, 0.7302, 0.9939, 0.6, 0.974, 0.9378, 0.9719, 0.9913, 0.9974, 0.9694, 0.9809, 0.9992, 0.987, 0.9959, 0.5192, 0.7777, 0.6325, 0.711, 0.6578, 0.659, 0.5098, 0.8723, 0.1962, 0.1228, 0.2332, 0.1731, 0.2386, 0.2086, 0.21, 0.06135, 0.01359, 0.02545, 0.009694, 0.02401, 0.005762, 0.006416, 0.937, 0.8497, 0.8591, 0.9706, 0.8371, 0.8909, 0.9924, 0.9081, 0.9958, 0.9898, 0.9975, 0.9979, 0.9967, 0.9993, 0.9983, 0.9964, 0.998]): _vg.add([_i], _w, 'REPLACE')
_vg = ob_dedo_1_001.vertex_groups.new(name='anular0')
for _i, _w in zip([122, 124, 125, 126, 128, 144, 149, 152, 163, 165, 167, 169, 171, 173, 174, 175, 176, 177, 179, 180, 181, 182, 183, 184, 185, 186, 187, 188, 189, 190, 191, 192, 193, 194, 195, 196, 197, 198, 199, 200, 201, 202, 203, 204, 205, 206, 207, 208, 209, 210, 284, 285, 289, 290, 399, 416, 417, 418, 422, 429, 430, 432, 435, 436, 487, 488, 489, 493, 494, 497, 498, 500, 501, 502, 513, 514, 516, 520, 521, 523], [0.007939, 0.1722, 0.08348, 0.1617, 0.07366, 0.0208, 0.006302, 0.01351, 0.006609, 0.03854, 0.02519, 0.02881, 0.08379, 0.1168, 0.0607, 0.098, 0.04088, 0.1005, 0.3919, 0.2546, 0.5229, 0.7591, 0.7428, 0.3578, 0.4414, 0.1416, 0.5401, 0.5716, 0.6443, 0.8265, 0.792, 0.5396, 0.5681, 0.706, 0.8238, 0.942, 0.8483, 0.9526, 0.9059, 0.8642, 0.8234, 0.9824, 0.8393, 0.957, 0.869, 0.9336, 0.8835, 0.8342, 0.8824, 0.9828, 0.1224, 0.05907, 0.1426, 0.05025, 0.02031, 0.2332, 0.5695, 0.111, 0.055, 0.2161, 0.5939, 0.04547, 0.05953, 0.01016, 0.6348, 0.6047, 0.5841, 0.2848, 0.02213, 0.04445, 0.2533, 0.3681, 0.4495, 0.5148, 0.08367, 0.5364, 0.05156, 0.02799, 0.06936, 0.551]): _vg.add([_i], _w, 'REPLACE')
_vg = ob_dedo_1_001.vertex_groups.new(name='anular1')
for _i, _w in zip([140, 141, 144, 145, 149, 150, 152, 153, 154, 155, 158, 159, 161, 163, 164, 165, 166, 167, 168, 169, 170, 171, 172, 173, 174, 175, 176, 177, 178, 179, 180, 181, 182, 183, 184, 185, 186, 187, 188, 189, 190, 191, 192, 193, 194, 195, 196, 197, 198, 199, 200, 201, 211, 212, 213, 214, 215, 216, 217, 218], [0.5278, 0.7682, 0.4637, 0.7054, 0.5409, 0.5757, 0.4526, 0.03206, 0.8873, 0.03746, 0.0367, 0.02156, 0.00679, 0.6075, 0.8383, 0.5534, 0.7721, 0.6186, 0.669, 0.546, 0.9465, 0.7827, 0.948, 0.7365, 0.8803, 0.7769, 0.8496, 0.7489, 0.9875, 0.5819, 0.7417, 0.4476, 0.2329, 0.236, 0.6252, 0.527, 0.8577, 0.438, 0.4256, 0.3316, 0.1669, 0.1906, 0.4463, 0.4057, 0.2934, 0.1584, 0.05598, 0.1337, 0.03496, 0.08166, 0.1244, 0.1577, 0.1798, 0.2098, 0.2032, 0.1391, 0.1957, 0.2079, 0.04934, 0.1929]): _vg.add([_i], _w, 'REPLACE')
_vg = ob_dedo_1_001.vertex_groups.new(name='anular2')
for _i, _w in zip([138, 139, 140, 141, 142, 143, 144, 145, 146, 147, 148, 149, 150, 151, 152, 153, 154, 155, 156, 157, 158, 159, 160, 161, 162, 163, 164, 165, 166, 167, 168, 169, 170, 171, 172, 173, 174, 175, 176, 177, 181, 185, 211, 212, 213, 214, 215, 216, 217, 218, 448, 449, 450, 451, 452, 453, 467, 472, 473], [0.985, 0.9953, 0.4508, 0.2277, 0.9831, 0.9926, 0.5007, 0.2783, 0.9801, 0.9978, 0.9922, 0.4308, 0.4123, 0.9895, 0.5154, 0.957, 0.1116, 0.9535, 0.986, 0.9895, 0.9541, 0.9623, 0.9986, 0.9706, 0.9937, 0.364, 0.1561, 0.402, 0.2064, 0.3437, 0.3148, 0.4143, 0.05194, 0.1328, 0.01915, 0.146, 0.05893, 0.1247, 0.1047, 0.1499, 0.002084, 0.005419, 0.8151, 0.7811, 0.7827, 0.8596, 0.7919, 0.7814, 0.95, 0.8023, 0.9919, 0.9757, 0.9945, 0.997, 0.9866, 0.999, 0.9987, 0.9936, 0.9961]): _vg.add([_i], _w, 'REPLACE')
_vg = ob_dedo_1_001.vertex_groups.new(name='meñique0')
for _i, _w in zip([205, 206, 207, 209, 221, 225, 230, 233, 244, 246, 248, 250, 252, 253, 254, 255, 256, 257, 258, 260, 261, 262, 263, 264, 265, 266, 267, 268, 269, 270, 271, 272, 273, 274, 275, 276, 277, 278, 279, 280, 281, 282, 283, 284, 285, 286, 287, 288, 289, 290, 291, 399, 400, 401, 402, 403, 404, 405, 406, 407, 408, 409, 410, 411, 412, 416, 417, 418, 420, 421, 422, 423, 426, 427, 429, 430, 432, 433, 435, 436, 439, 440, 487, 488, 489, 490, 491, 493, 494, 495, 497, 498, 499, 514, 516, 520, 523], [0.0917, 0.05731, 0.09663, 0.04127, 0.01005, 0.02729, 0.01555, 0.0235, 0.02322, 0.04464, 0.03161, 0.03982, 0.09086, 0.001176, 0.1158, 0.05609, 0.09576, 0.05465, 0.1054, 0.4103, 0.2943, 0.5357, 0.8027, 0.7656, 0.3817, 0.4507, 0.08999, 0.5471, 0.5475, 0.6579, 0.869, 0.8136, 0.538, 0.5791, 0.8037, 0.8157, 0.9119, 0.8571, 0.9725, 0.9225, 0.8399, 0.8281, 0.9931, 0.8523, 0.9338, 0.9563, 0.9926, 0.9733, 0.84, 0.9235, 0.9952, 0.8501, 0.8845, 0.6325, 0.6426, 0.01533, 0.01629, 0.03001, 0.02841, 0.1803, 0.1684, 0.1718, 0.09733, 0.09322, 0.09511, 0.02876, 0.2324, 0.7908, 0.6489, 0.002583, 0.2277, 0.571, 0.06088, 0.1871, 0.003298, 0.2017, 0.89, 0.8907, 0.1576, 0.5367, 0.03537, 0.1541, 0.3357, 0.3697, 0.3735, 0.07374, 0.1144, 0.5792, 0.4421, 0.1224, 0.3319, 0.6051, 0.0947, 0.09613, 0.09061, 0.03809, 0.07353]): _vg.add([_i], _w, 'REPLACE')
_vg = ob_dedo_1_001.vertex_groups.new(name='meñique1')
for _i, _w in zip([221, 222, 225, 226, 230, 231, 233, 234, 235, 236, 239, 240, 242, 244, 245, 246, 247, 248, 249, 250, 251, 252, 253, 254, 255, 256, 257, 258, 259, 260, 261, 262, 263, 264, 265, 266, 267, 268, 269, 270, 271, 272, 273, 274, 275, 276, 277, 278, 279, 280, 281, 282, 292, 293, 294, 295, 296, 297, 299], [0.4217, 0.3868, 0.3938, 0.3698, 0.3258, 0.4299, 0.4108, 0.02519, 0.09674, 0.02497, 0.0309, 0.0003162, 0.0001334, 0.508, 0.55, 0.4785, 0.5238, 0.3861, 0.5301, 0.4978, 0.4678, 0.7266, 0.8741, 0.6942, 0.8407, 0.7091, 0.7729, 0.709, 0.9834, 0.5534, 0.6953, 0.4293, 0.1885, 0.2087, 0.591, 0.5101, 0.9094, 0.4234, 0.4448, 0.3151, 0.1248, 0.167, 0.4398, 0.3896, 0.1959, 0.1642, 0.08338, 0.1282, 0.0009274, 0.06901, 0.1449, 0.1538, 0.09125, 0.1841, 0.1746, 0.09089, 0.179, 0.1363, 0.1599]): _vg.add([_i], _w, 'REPLACE')
_vg = ob_dedo_1_001.vertex_groups.new(name='meñique2')
for _i, _w in zip([219, 220, 221, 222, 223, 224, 225, 226, 227, 228, 229, 230, 231, 232, 233, 234, 235, 236, 237, 238, 239, 240, 241, 242, 243, 244, 245, 246, 247, 248, 249, 250, 251, 252, 253, 254, 255, 256, 257, 258, 260, 262, 266, 274, 292, 293, 294, 295, 296, 297, 298, 299, 454, 455, 456, 457, 458, 459, 468, 474, 475], [0.9852, 0.9944, 0.5481, 0.6058, 0.9846, 0.9937, 0.5674, 0.615, 0.9879, 0.9965, 0.9915, 0.6413, 0.5502, 0.9904, 0.5523, 0.9596, 0.9029, 0.9592, 0.9863, 0.9906, 0.9562, 0.9726, 0.9997, 0.9734, 0.993, 0.4552, 0.4402, 0.474, 0.4563, 0.573, 0.4457, 0.4571, 0.5319, 0.1819, 0.1002, 0.1897, 0.1031, 0.195, 0.1721, 0.185, 0.0162, 0.01659, 0.02303, 0.005284, 0.9038, 0.8027, 0.809, 0.9065, 0.8056, 0.8511, 0.9962, 0.8318, 0.9929, 0.9851, 0.9936, 0.9958, 0.9881, 0.9997, 0.9973, 0.9944, 0.9952]): _vg.add([_i], _w, 'REPLACE')
_m = ob_dedo_1_001.modifiers.new('GeometryNodes', 'NODES')
_m.node_group = None
_m = ob_dedo_1_001.modifiers.new('Armature', 'ARMATURE')
_m.object = ob_armature
ob_camera.location = (-4.051, -3.106, 5.979)
ob_camera.rotation_euler = (0.7906, -1.621e-06, -0.739)
ob_sun.location = (-7.874, 5.07, 6.134)
ob_sun.rotation_euler = (5.571e-06, -0.9712, -3.561e-06)
ob_armature.location = (-0.1998, 1.59, 0.2351)
ob_armature.rotation_euler = (-1.571, -0.0, -0.9765)
ob_armature.scale = (0.7007, 0.7007, 0.7007)
ob_armature.show_in_front = True
ob_referencia_mano.location = (-0.1981, 0.2477, 0.0)
ob_referencia_mano.rotation_euler = (0.0, -0.0, -0.1741)
ob_referencia_mano.scale = (1.307, 1.307, 1.307)
ob_referencia_mano.empty_display_type = 'IMAGE'
ob_referencia_mano.empty_display_size = 5.0

# ---- collection membership
col_mano.objects.link(ob_dedo_1_001)
col_mano.objects.link(ob_camera)
col_mano.objects.link(ob_sun)
col_mano.objects.link(ob_armature)
col_references.objects.link(ob_referencia_mano)

# ---- scene / render settings (as saved in the file)
scene.camera = ob_camera
scene.frame_start = 1; scene.frame_end = 250; scene.frame_set(1)
scene.render.engine = 'BLENDER_EEVEE_NEXT'
scene.render.use_freestyle = True
scene.cycles.sampling_pattern = 'TABULATED_SOBOL'
scene.cycles.use_light_tree = False
scene.view_settings.view_transform = 'Filmic'
bpy.context.view_layer.update()
